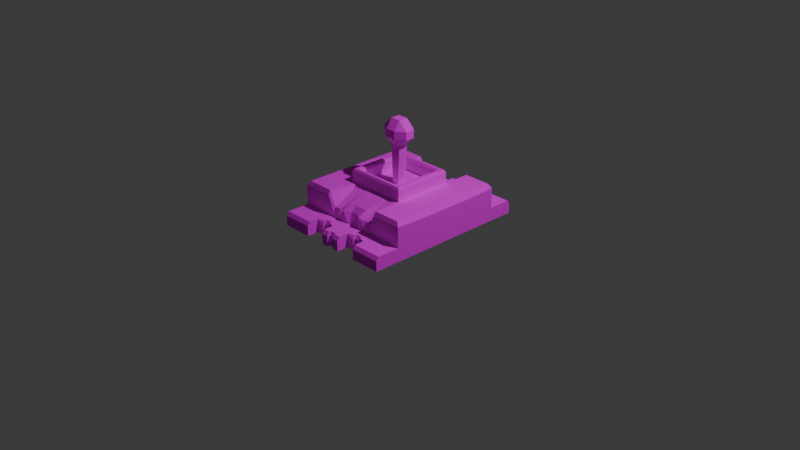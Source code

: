 # Source: Target.blend  (saved by Blender 5.0.119; exported with 4.5.12 LTS)
import bpy
from mathutils import Matrix  # noqa: F401  (used for matrix-valued properties, if any)

bpy.ops.wm.read_factory_settings(use_empty=True)
scene = bpy.context.scene
scene.name = 'Scene'

# ---- collections
col_collection = bpy.data.collections.new('Collection'); scene.collection.children.link(col_collection)

# ---- images (referenced by path relative to the original .blend; pixels are not part of the script)
import os
ASSET_DIR = os.environ.get("B2B_ASSET_DIR", "")  # directory of the original .blend (textures are referenced by path, not embedded)
HERE = os.path.dirname(os.path.abspath(__file__))  # packed textures are extracted next to this script under _unpacked/

def load_image(name, relpath, width, height, colorspace="sRGB"):
    """Load a texture the original file referenced (path relative to the .blend, or extracted next to this script)."""
    p = next((c for c in (os.path.join(HERE, relpath), os.path.join(ASSET_DIR, relpath)) if relpath and os.path.exists(c)), "")
    if p:
        img = bpy.data.images.load(p, check_existing=True)
        img.name = name
    else:  # same state as the original file: an image datablock whose file is absent (Cycles renders it pink)
        img = bpy.data.images.new(name, width, height)
        img.source = "FILE"
        img.filepath = "//" + (relpath or name)
    img.colorspace_settings.name = colorspace
    return img
img_untitled_001 = load_image('Untitled.001', 'Texture2.png', 1024, 1024, 'sRGB')

# ---- materials (node trees are filled in below, after node groups)
mat_material = bpy.data.materials.new('Material')
mat_material.alpha_threshold = 0.0
mat_material.use_backface_culling_lightprobe_volume = False
mat_material.roughness = 0.5
mat_material.line_color = (0.0, 0.0, 0.0, 1.0)

# ---- material node trees
mat_material.use_nodes = True; mat_material.node_tree.nodes.clear()
_N = mat_material.node_tree.nodes; _L = mat_material.node_tree.links
n0 = _N.new('ShaderNodeOutputMaterial'); n0.name = 'Material Output'; n0.location = (200, 100)
n1 = _N.new('ShaderNodeBsdfPrincipled'); n1.name = 'Principled BSDF'; n1.location = (-200, 100)
n1.inputs[2].default_value = 1.0
n2 = _N.new('ShaderNodeTexImage'); n2.name = 'Image Texture'; n2.location = (-490, 75)
n2.image = img_untitled_001
_L.new(n1.outputs[0], n0.inputs[0])
_L.new(n2.outputs[0], n1.inputs[0])
n0.is_active_output = True

# ---- world
world_world = bpy.data.worlds.new('World'); scene.world = world_world
world_world.use_nodes = True; world_world.node_tree.nodes.clear()
_N = world_world.node_tree.nodes; _L = world_world.node_tree.links
n0 = _N.new('ShaderNodeOutputWorld'); n0.name = 'World Output'; n0.location = (200, 100)
n1 = _N.new('ShaderNodeBackground'); n1.name = 'Background'; n1.location = (-200, 100)
n1.inputs[0].default_value = (0.05088, 0.05088, 0.05088, 1.0)
_L.new(n1.outputs[0], n0.inputs[0])
n0.is_active_output = True
world_world.color = (0.05088, 0.05088, 0.05088)
world_world.sun_shadow_jitter_overblur = 0.0

# ---- cameras
cam_camera = bpy.data.cameras.new('Camera')
cam_camera.clip_end = 100.0
cam_camera.ortho_scale = 7.314

# ---- lights
light_light = bpy.data.lights.new('Light', 'POINT')
light_light.energy = 1000.0
light_light.shadow_soft_size = 0.1

# ---- meshes
me_cube = bpy.data.meshes.new('Cube')
me_cube.from_pydata([(0.6653, -0.6418, -1.0), (-0.05556, -0.1191, -0.003264), (-0.6653, -0.6418, -1.0), (-0.6653, -0.6418, -0.8533), (0.6653, -0.6418, -0.8533), (0.6653, -0.759, -0.8533), (0.6653, -0.759, -1.0), (-0.6653, -0.759, -1.0), (-0.6653, -0.759, -0.8533), (0.05556, -0.1191, -0.003264), (-0.3326, -0.6418, -1.0), (0.3326, -0.6418, -1.0), (0.3326, -0.6418, -0.8533), (-0.3326, -0.6418, -0.8533), (-0.3326, -0.759, -1.0), (0.3326, -0.759, -1.0), (0.3326, -0.759, -0.8533), (-0.3326, -0.759, -0.8533), (-0.1109, -0.6418, -1.0), (0.1109, -0.6418, -1.0), (0.1109, -0.6418, -0.8533), (-0.1109, -0.6418, -0.8533), (-0.1109, -0.759, -1.0), (0.1109, -0.759, -1.0), (0.1109, -0.759, -0.8533), (-0.1109, -0.759, -0.8533), (-0.03696, -0.6418, -1.0), (0.03696, -0.6418, -1.0), (0.03696, -0.6418, -0.8533), (-0.03696, -0.6418, -0.8533), (-0.03696, -0.759, -1.0), (0.03696, -0.759, -1.0), (0.03696, -0.759, -0.8533), (-0.03696, -0.759, -0.8533), (0.05556, 0.0, -0.003264), (-0.1848, -0.6418, -0.8533), (-0.2587, -0.6418, -0.8533), (-0.1848, -0.7333, -0.8533), (-0.2587, -0.7333, -0.8533), (-0.2587, -0.6418, -1.0), (-0.1848, -0.6418, -1.0), (-0.2587, -0.759, -1.0), (-0.1848, -0.759, -1.0), (0.1848, -0.6418, -1.0), (0.2587, -0.6418, -1.0), (0.1848, -0.759, -1.0), (0.2587, -0.759, -1.0), (-0.05556, 0.0, -0.003264), (0.2587, -0.6418, -0.8533), (0.1848, -0.6418, -0.8533), (0.2587, -0.7333, -0.8533), (0.1848, -0.7333, -0.8533), (0.2587, -0.784, -1.0), (0.3326, -0.784, -1.0), (-0.2587, -0.759, -0.8533), (-0.3326, -0.784, -0.8533), (0.3326, -0.784, -0.8533), (-0.3326, -0.784, -1.0), (-0.1848, -0.784, -1.0), (-0.1109, -0.784, -1.0), (0.1848, -0.759, -0.8533), (0.1109, -0.784, -0.8533), (0.1109, -0.784, -1.0), (-0.1109, -0.784, -0.8533), (-0.1848, -0.759, -0.8533), (-0.2587, -0.784, -1.0), (0.1848, -0.784, -1.0), (0.2587, -0.759, -0.8533), (0.6653, -0.784, -0.8533), (0.6653, -0.784, -1.0), (-0.6653, -0.784, -1.0), (-0.6653, -0.784, -0.8533), (0.03696, -0.784, -1.0), (-0.03696, -0.784, -0.8533), (-0.03696, -0.784, -1.0), (0.03696, -0.784, -0.8533), (0.6653, -0.8866, -0.8533), (0.6653, -0.8866, -1.0), (0.3326, -0.8866, -1.0), (-0.6653, -0.8866, -1.0), (-0.6653, -0.8866, -0.8533), (-0.3326, -0.8866, -0.8533), (-0.3326, -0.8866, -1.0), (0.3326, -0.8866, -0.8533), (0.03696, -0.8866, -1.0), (0.1109, -0.8866, -1.0), (-0.03696, -0.8652, -0.8533), (-0.1109, -0.8866, -0.8533), (0.1109, -0.8866, -0.8533), (-0.1109, -0.8866, -1.0), (-0.03696, -0.8866, -1.0), (0.03696, -0.8652, -0.8533), (0.6653, -0.9148, -1.0), (0.3326, -0.9148, -1.0), (-0.6653, -0.9148, -1.0), (-0.3326, -0.9148, -1.0), (0.03696, -0.9148, -1.0), (0.1109, -0.9148, -1.0), (-0.03696, -0.8866, -0.8533), (0.6653, 0.0, -0.8942), (-0.6653, 0.0, -0.8942), (-0.1109, -0.9148, -1.0), (-0.03696, -0.9148, -1.0), (0.03696, -0.8866, -0.8533), (0.6653, -0.6418, -0.891), (-0.6653, -0.6418, -0.891), (0.6653, -0.759, -0.891), (-0.6653, -0.759, -0.891), (-0.1848, -0.759, -0.891), (-0.2587, -0.759, -0.891), (0.2587, -0.759, -0.891), (0.1848, -0.759, -0.891), (0.2587, 0.0, -1.0), (0.1848, 0.0, -1.0), (0.1848, 0.0, -0.5937), (0.2587, 0.0, -0.5937), (-0.2587, 0.0, -0.5937), (-0.1848, 0.0, -0.5937), (-0.1848, 0.0, -1.0), (-0.2587, 0.0, -1.0), (-0.05556, 0.0, -0.5937), (0.05556, 0.0, -0.5937), (0.03696, 0.0, -1.0), (-0.03696, 0.0, -1.0), (0.3326, -0.784, -0.891), (-0.3326, -0.784, -0.891), (0.1109, -0.784, -0.891), (-0.1109, -0.784, -0.891), (-0.1848, -0.784, -0.891), (-0.2587, -0.784, -0.891), (0.2587, -0.784, -0.891), (0.1848, -0.784, -0.891), (0.6653, -0.784, -0.891), (-0.6653, -0.784, -0.891), (0.1109, 0.0, -1.0), (-0.1109, 0.0, -1.0), (-0.1109, 0.0, -0.5937), (0.1109, 0.0, -0.5937), (-0.3326, 0.0, -0.5937), (0.3326, 0.0, -0.5937), (0.3326, 0.0, -1.0), (-0.3326, 0.0, -1.0), (0.6653, -0.8866, -0.891), (-0.6653, -0.8866, -0.891), (0.3326, -0.8866, -0.891), (-0.3326, -0.8866, -0.891), (0.1109, -0.8866, -0.891), (-0.1109, -0.8866, -0.891), (0.03696, -0.8866, -0.891), (-0.03696, -0.8866, -0.891), (0.6653, -0.9148, -0.891), (-0.6653, -0.9148, -0.891), (0.3326, -0.9148, -0.891), (-0.3326, -0.9148, -0.891), (0.1109, -0.9148, -0.891), (-0.1109, -0.9148, -0.891), (0.03696, -0.9148, -0.891), (-0.03696, -0.9148, -0.891), (-0.6653, 0.0, -0.8565), (0.6653, 0.0, -0.8565), (-0.1109, -0.8652, -0.8533), (0.1109, -0.8652, -0.8533), (0.1109, -0.8652, -1.0), (-0.1109, -0.8652, -1.0), (-0.03696, -0.8652, -1.0), (0.03696, -0.8652, -1.0), (-0.1109, -0.8652, -0.891), (0.1109, -0.8652, -0.891), (-0.6653, -0.7333, -0.8533), (0.6653, -0.7333, -0.8533), (0.6653, -0.7333, -1.0), (-0.6653, -0.7333, -1.0), (-0.3326, -0.7333, -1.0), (0.3326, -0.7333, -1.0), (0.3326, -0.7333, -0.8533), (-0.3326, -0.7333, -0.8533), (0.1109, -0.7333, -0.8533), (-0.1109, -0.7333, -0.8533), (-0.1109, -0.7333, -1.0), (0.1109, -0.7333, -1.0), (-0.03696, -0.7333, -1.0), (0.03696, -0.7333, -1.0), (0.03696, -0.7333, -0.8533), (-0.03696, -0.7333, -0.8533), (-0.2587, -0.7333, -1.0), (-0.1848, -0.7333, -1.0), (0.6653, 0.0, -1.0), (-0.6653, 0.0, -1.0), (0.1848, -0.7333, -1.0), (0.2587, -0.7333, -1.0), (-0.6653, -0.7333, -0.891), (0.6653, -0.7333, -0.891), (-0.6653, -0.3232, -1.0), (0.6653, -0.3232, -0.8551), (-0.3326, -0.3232, -1.0), (0.3326, -0.3232, -1.0), (0.3326, -0.3232, -0.5937), (-0.3326, -0.3232, -0.5937), (0.1109, -0.3232, -0.5937), (-0.1109, -0.3232, -0.5937), (-0.1109, -0.3232, -1.0), (0.1109, -0.3232, -1.0), (-0.03696, -0.3232, -1.0), (0.03696, -0.3232, -1.0), (0.03696, -0.3232, -0.5937), (-0.03696, -0.3232, -0.5937), (-0.2587, -0.3232, -1.0), (-0.1848, -0.3232, -1.0), (-0.1848, -0.3232, -0.5937), (-0.2587, -0.3232, -0.5937), (0.2587, -0.3232, -0.5937), (0.1848, -0.3232, -0.5937), (0.1848, -0.3232, -1.0), (0.2587, -0.3232, -1.0), (-0.6653, -0.3232, -0.8928), (0.6653, -0.3232, -0.8928), (-0.6653, -0.3232, -0.8551), (0.6653, -0.3232, -1.0), (-0.6653, -0.2664, -0.8931), (-0.6653, -0.2664, -0.8554), (0.6653, -0.2664, -1.0), (-0.6653, -0.2664, -1.0), (0.6653, -0.2664, -0.8554), (-0.3326, -0.2664, -1.0), (0.3326, -0.2664, -1.0), (0.3326, -0.2664, -0.5937), (-0.3326, -0.2664, -0.5937), (0.1109, -0.2664, -0.5937), (-0.1109, -0.2664, -0.5937), (-0.1109, -0.2664, -1.0), (0.1109, -0.2664, -1.0), (-0.03696, -0.2664, -1.0), (0.03696, -0.2664, -1.0), (0.03696, -0.2664, -0.5937), (-0.03696, -0.2664, -0.5937), (-0.2587, -0.2664, -1.0), (-0.1848, -0.2664, -1.0), (-0.1848, -0.2664, -0.5937), (-0.2587, -0.2664, -0.5937), (0.2587, -0.2664, -0.5937), (0.1848, -0.2664, -0.5937), (0.1848, -0.2664, -1.0), (0.2587, -0.2664, -1.0), (0.6653, -0.2664, -0.8931), (0.6653, -0.6418, -0.6387), (-0.6653, -0.6418, -0.6387), (0.3326, -0.6185, -0.5937), (0.3326, -0.6418, -0.6389), (-0.3326, -0.6418, -0.6389), (-0.3326, -0.6185, -0.5937), (0.1109, -0.5437, -0.6851), (0.1109, -0.6418, -0.7367), (-0.1109, -0.5437, -0.6851), (-0.1109, -0.6418, -0.7367), (0.03696, -0.5437, -0.6851), (0.03696, -0.591, -0.7364), (-0.03696, -0.591, -0.7364), (-0.03696, -0.5437, -0.6851), (-0.1848, -0.6189, -0.7506), (-0.1848, -0.6418, -0.8075), (-0.2587, -0.6418, -0.8078), (-0.2587, -0.6189, -0.7506), (0.2587, -0.6189, -0.7506), (0.2587, -0.6418, -0.8078), (0.1848, -0.6418, -0.8075), (0.1848, -0.6189, -0.7506), (-0.05556, 0.0, -0.08764), (0.05556, 0.0, -0.08764), (0.05556, -0.1191, -0.08764), (-0.05556, -0.1191, -0.08764), (-0.05556, -0.04996, -0.1785), (0.05556, -0.04996, -0.1785), (0.05556, 0.0, -0.1785), (-0.05556, 0.0, -0.1785), (-0.6653, -0.04996, -0.894), (-0.6653, -0.04996, -0.8564), (0.6653, -0.04996, -1.0), (-0.6653, -0.04996, -1.0), (0.6653, -0.04996, -0.8564), (-0.3326, -0.04996, -1.0), (0.3326, -0.04996, -1.0), (0.3326, -0.04996, -0.5937), (-0.3326, -0.04996, -0.5937), (0.1109, -0.04996, -0.5937), (-0.1109, -0.04996, -0.5937), (-0.1109, -0.04996, -1.0), (0.1109, -0.04996, -1.0), (-0.03696, -0.04996, -1.0), (0.03696, -0.04996, -1.0), (0.03696, -0.04996, -0.5937), (-0.03696, -0.04996, -0.5937), (-0.2587, -0.04996, -1.0), (-0.1848, -0.04996, -1.0), (-0.1848, -0.04996, -0.5937), (-0.2587, -0.04996, -0.5937), (0.2587, -0.04996, -0.5937), (0.1848, -0.04996, -0.5937), (0.1848, -0.04996, -1.0), (0.2587, -0.04996, -1.0), (0.6653, -0.04996, -0.894), (-0.1109, -0.3089, -0.4508), (-0.1109, -0.3232, -0.4758), (0.1109, -0.3232, -0.4758), (0.1109, -0.3089, -0.4508), (-0.316, -0.3089, -0.4508), (-0.3326, -0.3232, -0.4758), (-0.3326, -0.2664, -0.4758), (-0.316, -0.2664, -0.4508), (0.3326, -0.3232, -0.4758), (0.316, -0.3089, -0.4508), (0.316, -0.2664, -0.4508), (0.3326, -0.2664, -0.4758), (0.316, 0.0, -0.4508), (0.3326, 0.0, -0.4758), (-0.3326, 0.0, -0.4758), (-0.316, 0.0, -0.4508), (0.03696, -0.3089, -0.4508), (0.03696, -0.3232, -0.4758), (-0.03696, -0.3232, -0.4758), (-0.03696, -0.3089, -0.4508), (-0.1848, -0.3232, -0.4758), (-0.1848, -0.3089, -0.4508), (-0.2587, -0.3232, -0.4758), (-0.2587, -0.3089, -0.4508), (0.2587, -0.3089, -0.4508), (0.2587, -0.3232, -0.4758), (0.1848, -0.3232, -0.4758), (0.1848, -0.3089, -0.4508), (-0.316, -0.04996, -0.4508), (-0.3326, -0.04996, -0.4758), (0.3326, -0.04996, -0.4758), (0.316, -0.04996, -0.4508), (-0.1109, -0.2807, -0.4508), (-0.1109, -0.2664, -0.4758), (0.1109, -0.2807, -0.4508), (0.1109, -0.2664, -0.4758), (0.2587, 0.0, -0.4758), (0.2754, 0.0, -0.4508), (-0.2754, 0.0, -0.4508), (-0.2587, 0.0, -0.4758), (0.03696, -0.2664, -0.4758), (0.03696, -0.2807, -0.4508), (-0.03696, -0.2807, -0.4508), (-0.03696, -0.2664, -0.4758), (-0.1848, -0.2807, -0.4508), (-0.1848, -0.2664, -0.4758), (-0.2587, -0.2664, -0.4758), (-0.2754, -0.2807, -0.4508), (0.2754, -0.2807, -0.4508), (0.2587, -0.2664, -0.4758), (0.1848, -0.2664, -0.4758), (0.1848, -0.2807, -0.4508), (0.2754, -0.04996, -0.4508), (0.2587, -0.04996, -0.4758), (-0.2587, -0.04996, -0.4758), (-0.2754, -0.04996, -0.4508), (0.05556, 0.0, 0.09225), (0.05556, -0.04996, 0.09225), (-0.05556, 0.0, 0.09225), (-0.05556, -0.04996, 0.09225), (0.1542, 0.0, -0.003264), (0.1542, -0.04996, -0.003264), (0.1542, 0.0, -0.08764), (0.1542, -0.04996, -0.08764), (-0.1542, 0.0, -0.08764), (-0.1542, -0.04996, -0.003264), (-0.1542, -0.04996, -0.08764), (-0.1542, 0.0, -0.003264), (-0.6653, 0.0, -0.6478), (-0.6293, 0.0, -0.5937), (0.6293, 0.0, -0.5937), (0.6653, 0.0, -0.6478), (0.6293, -0.3232, -0.5937), (0.6653, -0.3232, -0.6478), (-0.6653, -0.3232, -0.6478), (-0.6293, -0.3232, -0.5937), (-0.6293, -0.2664, -0.5937), (-0.6653, -0.2664, -0.6478), (0.6653, -0.2664, -0.6478), (0.6293, -0.2664, -0.5937), (0.6293, -0.6185, -0.5937), (-0.6293, -0.6185, -0.5937), (-0.6653, -0.04996, -0.6478), (-0.6293, -0.04996, -0.5937), (0.6653, -0.04996, -0.6478), (0.6293, -0.04996, -0.5937), (0.6653, 0.6418, -1.0), (-0.05556, 0.1191, -0.003264), (-0.6653, 0.6418, -1.0), (-0.6653, 0.6418, -0.8533), (0.6653, 0.6418, -0.8533), (0.6653, 0.759, -0.8533), (0.6653, 0.759, -1.0), (-0.6653, 0.759, -1.0), (-0.6653, 0.759, -0.8533), (0.05556, 0.1191, -0.003264), (-0.3326, 0.6418, -1.0), (0.3326, 0.6418, -1.0), (0.3326, 0.6418, -0.8533), (-0.3326, 0.6418, -0.8533), (-0.3326, 0.759, -1.0), (0.3326, 0.759, -1.0), (0.3326, 0.759, -0.8533), (-0.3326, 0.759, -0.8533), (-0.1109, 0.6418, -1.0), (0.1109, 0.6418, -1.0), (0.1109, 0.6418, -0.8533), (-0.1109, 0.6418, -0.8533), (-0.1109, 0.759, -1.0), (0.1109, 0.759, -1.0), (0.1109, 0.759, -0.8533), (-0.1109, 0.759, -0.8533), (-0.03696, 0.6418, -1.0), (0.03696, 0.6418, -1.0), (0.03696, 0.6418, -0.8533), (-0.03696, 0.6418, -0.8533), (-0.03696, 0.759, -1.0), (0.03696, 0.759, -1.0), (0.03696, 0.759, -0.8533), (-0.03696, 0.759, -0.8533), (-0.1848, 0.6418, -0.8533), (-0.2587, 0.6418, -0.8533), (-0.1848, 0.7333, -0.8533), (-0.2587, 0.7333, -0.8533), (-0.2587, 0.6418, -1.0), (-0.1848, 0.6418, -1.0), (-0.2587, 0.759, -1.0), (-0.1848, 0.759, -1.0), (0.1848, 0.6418, -1.0), (0.2587, 0.6418, -1.0), (0.1848, 0.759, -1.0), (0.2587, 0.759, -1.0), (0.2587, 0.6418, -0.8533), (0.1848, 0.6418, -0.8533), (0.2587, 0.7333, -0.8533), (0.1848, 0.7333, -0.8533), (0.2587, 0.784, -1.0), (0.3326, 0.784, -1.0), (-0.2587, 0.759, -0.8533), (-0.3326, 0.784, -0.8533), (0.3326, 0.784, -0.8533), (-0.3326, 0.784, -1.0), (-0.1848, 0.784, -1.0), (-0.1109, 0.784, -1.0), (0.1848, 0.759, -0.8533), (0.1109, 0.784, -0.8533), (0.1109, 0.784, -1.0), (-0.1109, 0.784, -0.8533), (-0.1848, 0.759, -0.8533), (-0.2587, 0.784, -1.0), (0.1848, 0.784, -1.0), (0.2587, 0.759, -0.8533), (0.6653, 0.784, -0.8533), (0.6653, 0.784, -1.0), (-0.6653, 0.784, -1.0), (-0.6653, 0.784, -0.8533), (0.03696, 0.784, -1.0), (-0.03696, 0.784, -0.8533), (-0.03696, 0.784, -1.0), (0.03696, 0.784, -0.8533), (0.6653, 0.8866, -0.8533), (0.6653, 0.8866, -1.0), (0.3326, 0.8866, -1.0), (-0.6653, 0.8866, -1.0), (-0.6653, 0.8866, -0.8533), (-0.3326, 0.8866, -0.8533), (-0.3326, 0.8866, -1.0), (0.3326, 0.8866, -0.8533), (0.03696, 0.8866, -1.0), (0.1109, 0.8866, -1.0), (-0.03696, 0.8652, -0.8533), (-0.1109, 0.8866, -0.8533), (0.1109, 0.8866, -0.8533), (-0.1109, 0.8866, -1.0), (-0.03696, 0.8866, -1.0), (0.03696, 0.8652, -0.8533), (0.6653, 0.9148, -1.0), (0.3326, 0.9148, -1.0), (-0.6653, 0.9148, -1.0), (-0.3326, 0.9148, -1.0), (0.03696, 0.9148, -1.0), (0.1109, 0.9148, -1.0), (-0.03696, 0.8866, -0.8533), (-0.1109, 0.9148, -1.0), (-0.03696, 0.9148, -1.0), (0.03696, 0.8866, -0.8533), (0.6653, 0.6418, -0.891), (-0.6653, 0.6418, -0.891), (0.6653, 0.759, -0.891), (-0.6653, 0.759, -0.891), (-0.1848, 0.759, -0.891), (-0.2587, 0.759, -0.891), (0.2587, 0.759, -0.891), (0.1848, 0.759, -0.891), (0.3326, 0.784, -0.891), (-0.3326, 0.784, -0.891), (0.1109, 0.784, -0.891), (-0.1109, 0.784, -0.891), (-0.1848, 0.784, -0.891), (-0.2587, 0.784, -0.891), (0.2587, 0.784, -0.891), (0.1848, 0.784, -0.891), (0.6653, 0.784, -0.891), (-0.6653, 0.784, -0.891), (0.6653, 0.8866, -0.891), (-0.6653, 0.8866, -0.891), (0.3326, 0.8866, -0.891), (-0.3326, 0.8866, -0.891), (0.1109, 0.8866, -0.891), (-0.1109, 0.8866, -0.891), (0.03696, 0.8866, -0.891), (-0.03696, 0.8866, -0.891), (0.6653, 0.9148, -0.891), (-0.6653, 0.9148, -0.891), (0.3326, 0.9148, -0.891), (-0.3326, 0.9148, -0.891), (0.1109, 0.9148, -0.891), (-0.1109, 0.9148, -0.891), (0.03696, 0.9148, -0.891), (-0.03696, 0.9148, -0.891), (-0.1109, 0.8652, -0.8533), (0.1109, 0.8652, -0.8533), (0.1109, 0.8652, -1.0), (-0.1109, 0.8652, -1.0), (-0.03696, 0.8652, -1.0), (0.03696, 0.8652, -1.0), (-0.1109, 0.8652, -0.891), (0.1109, 0.8652, -0.891), (-0.6653, 0.7333, -0.8533), (0.6653, 0.7333, -0.8533), (0.6653, 0.7333, -1.0), (-0.6653, 0.7333, -1.0), (-0.3326, 0.7333, -1.0), (0.3326, 0.7333, -1.0), (0.3326, 0.7333, -0.8533), (-0.3326, 0.7333, -0.8533), (0.1109, 0.7333, -0.8533), (-0.1109, 0.7333, -0.8533), (-0.1109, 0.7333, -1.0), (0.1109, 0.7333, -1.0), (-0.03696, 0.7333, -1.0), (0.03696, 0.7333, -1.0), (0.03696, 0.7333, -0.8533), (-0.03696, 0.7333, -0.8533), (-0.2587, 0.7333, -1.0), (-0.1848, 0.7333, -1.0), (0.1848, 0.7333, -1.0), (0.2587, 0.7333, -1.0), (-0.6653, 0.7333, -0.891), (0.6653, 0.7333, -0.891), (-0.6653, 0.3232, -1.0), (0.6653, 0.3232, -0.8551), (-0.3326, 0.3232, -1.0), (0.3326, 0.3232, -1.0), (0.3326, 0.3232, -0.5937), (-0.3326, 0.3232, -0.5937), (0.1109, 0.3232, -0.5937), (-0.1109, 0.3232, -0.5937), (-0.1109, 0.3232, -1.0), (0.1109, 0.3232, -1.0), (-0.03696, 0.3232, -1.0), (0.03696, 0.3232, -1.0), (0.03696, 0.3232, -0.5937), (-0.03696, 0.3232, -0.5937), (-0.2587, 0.3232, -1.0), (-0.1848, 0.3232, -1.0), (-0.1848, 0.3232, -0.5937), (-0.2587, 0.3232, -0.5937), (0.2587, 0.3232, -0.5937), (0.1848, 0.3232, -0.5937), (0.1848, 0.3232, -1.0), (0.2587, 0.3232, -1.0), (-0.6653, 0.3232, -0.8928), (0.6653, 0.3232, -0.8928), (-0.6653, 0.3232, -0.8551), (0.6653, 0.3232, -1.0), (-0.6653, 0.2664, -0.8931), (-0.6653, 0.2664, -0.8554), (0.6653, 0.2664, -1.0), (-0.6653, 0.2664, -1.0), (0.6653, 0.2664, -0.8554), (-0.3326, 0.2664, -1.0), (0.3326, 0.2664, -1.0), (0.3326, 0.2664, -0.5937), (-0.3326, 0.2664, -0.5937), (0.1109, 0.2664, -0.5937), (-0.1109, 0.2664, -0.5937), (-0.1109, 0.2664, -1.0), (0.1109, 0.2664, -1.0), (-0.03696, 0.2664, -1.0), (0.03696, 0.2664, -1.0), (0.03696, 0.2664, -0.5937), (-0.03696, 0.2664, -0.5937), (-0.2587, 0.2664, -1.0), (-0.1848, 0.2664, -1.0), (-0.1848, 0.2664, -0.5937), (-0.2587, 0.2664, -0.5937), (0.2587, 0.2664, -0.5937), (0.1848, 0.2664, -0.5937), (0.1848, 0.2664, -1.0), (0.2587, 0.2664, -1.0), (0.6653, 0.2664, -0.8931), (0.6653, 0.6418, -0.6387), (-0.6653, 0.6418, -0.6387), (0.3326, 0.6185, -0.5937), (0.3326, 0.6418, -0.6389), (-0.3326, 0.6418, -0.6389), (-0.3326, 0.6185, -0.5937), (0.1109, 0.5437, -0.6851), (0.1109, 0.6418, -0.7367), (-0.1109, 0.5437, -0.6851), (-0.1109, 0.6418, -0.7367), (0.03696, 0.5437, -0.6851), (0.03696, 0.591, -0.7364), (-0.03696, 0.591, -0.7364), (-0.03696, 0.5437, -0.6851), (-0.1848, 0.6189, -0.7506), (-0.1848, 0.6418, -0.8075), (-0.2587, 0.6418, -0.8078), (-0.2587, 0.6189, -0.7506), (0.2587, 0.6189, -0.7506), (0.2587, 0.6418, -0.8078), (0.1848, 0.6418, -0.8075), (0.1848, 0.6189, -0.7506), (0.05556, 0.1191, -0.08764), (-0.05556, 0.1191, -0.08764), (-0.05556, 0.04996, -0.1785), (0.05556, 0.04996, -0.1785), (-0.6653, 0.04996, -0.894), (-0.6653, 0.04996, -0.8564), (0.6653, 0.04996, -1.0), (-0.6653, 0.04996, -1.0), (0.6653, 0.04996, -0.8564), (-0.3326, 0.04996, -1.0), (0.3326, 0.04996, -1.0), (0.3326, 0.04996, -0.5937), (-0.3326, 0.04996, -0.5937), (0.1109, 0.04996, -0.5937), (-0.1109, 0.04996, -0.5937), (-0.1109, 0.04996, -1.0), (0.1109, 0.04996, -1.0), (-0.03696, 0.04996, -1.0), (0.03696, 0.04996, -1.0), (0.03696, 0.04996, -0.5937), (-0.03696, 0.04996, -0.5937), (-0.2587, 0.04996, -1.0), (-0.1848, 0.04996, -1.0), (-0.1848, 0.04996, -0.5937), (-0.2587, 0.04996, -0.5937), (0.2587, 0.04996, -0.5937), (0.1848, 0.04996, -0.5937), (0.1848, 0.04996, -1.0), (0.2587, 0.04996, -1.0), (0.6653, 0.04996, -0.894), (-0.1109, 0.3089, -0.4508), (-0.1109, 0.3232, -0.4758), (0.1109, 0.3232, -0.4758), (0.1109, 0.3089, -0.4508), (-0.316, 0.3089, -0.4508), (-0.3326, 0.3232, -0.4758), (-0.3326, 0.2664, -0.4758), (-0.316, 0.2664, -0.4508), (0.3326, 0.3232, -0.4758), (0.316, 0.3089, -0.4508), (0.316, 0.2664, -0.4508), (0.3326, 0.2664, -0.4758), (0.03696, 0.3089, -0.4508), (0.03696, 0.3232, -0.4758), (-0.03696, 0.3232, -0.4758), (-0.03696, 0.3089, -0.4508), (-0.1848, 0.3232, -0.4758), (-0.1848, 0.3089, -0.4508), (-0.2587, 0.3232, -0.4758), (-0.2587, 0.3089, -0.4508), (0.2587, 0.3089, -0.4508), (0.2587, 0.3232, -0.4758), (0.1848, 0.3232, -0.4758), (0.1848, 0.3089, -0.4508), (-0.316, 0.04996, -0.4508), (-0.3326, 0.04996, -0.4758), (0.3326, 0.04996, -0.4758), (0.316, 0.04996, -0.4508), (-0.1109, 0.2807, -0.4508), (-0.1109, 0.2664, -0.4758), (0.1109, 0.2807, -0.4508), (0.1109, 0.2664, -0.4758), (0.03696, 0.2664, -0.4758), (0.03696, 0.2807, -0.4508), (-0.03696, 0.2807, -0.4508), (-0.03696, 0.2664, -0.4758), (-0.1848, 0.2807, -0.4508), (-0.1848, 0.2664, -0.4758), (-0.2587, 0.2664, -0.4758), (-0.2754, 0.2807, -0.4508), (0.2754, 0.2807, -0.4508), (0.2587, 0.2664, -0.4758), (0.1848, 0.2664, -0.4758), (0.1848, 0.2807, -0.4508), (0.2754, 0.04996, -0.4508), (0.2587, 0.04996, -0.4758), (-0.2587, 0.04996, -0.4758), (-0.2754, 0.04996, -0.4508), (0.05556, 0.04996, 0.09225), (-0.05556, 0.04996, 0.09225), (0.1542, 0.04996, -0.003264), (0.1542, 0.04996, -0.08764), (-0.1542, 0.04996, -0.003264), (-0.1542, 0.04996, -0.08764), (0.6293, 0.3232, -0.5937), (0.6653, 0.3232, -0.6478), (-0.6653, 0.3232, -0.6478), (-0.6293, 0.3232, -0.5937), (-0.6293, 0.2664, -0.5937), (-0.6653, 0.2664, -0.6478), (0.6653, 0.2664, -0.6478), (0.6293, 0.2664, -0.5937), (0.6293, 0.6185, -0.5937), (-0.6293, 0.6185, -0.5937), (-0.6653, 0.04996, -0.6478), (-0.6293, 0.04996, -0.5937), (0.6653, 0.04996, -0.6478), (0.6293, 0.04996, -0.5937)], [], [(195, 217, 0, 11), (215, 193, 4, 104), (175, 168, 8, 17), (173, 170, 6, 15), (191, 169, 5, 106), (190, 171, 7, 107), (171, 172, 14, 7), (189, 173, 15, 46), (169, 174, 16, 5), (38, 175, 17), (192, 194, 10, 2), (213, 195, 11, 44), (207, 200, 18, 40), (203, 201, 19, 27), (30, 31, 72, 74), (51, 176, 24), (183, 177, 25, 33), (185, 178, 22, 42), (181, 179, 23, 31), (178, 180, 30, 22), (180, 181, 31, 30), (176, 182, 32, 24), (182, 183, 33, 32), (200, 202, 26, 18), (202, 203, 27, 26), (290, 289, 271, 270), (172, 184, 41, 14), (184, 185, 42, 41), (194, 206, 39, 10), (206, 207, 40, 39), (22, 30, 74, 59), (108, 37, 38, 109), (177, 37, 25), (174, 50, 16), (110, 50, 51, 111), (34, 47, 358, 356), (1, 359, 365), (267, 266, 47, 34), (201, 212, 43, 19), (212, 213, 44, 43), (46, 15, 53, 52), (179, 188, 45, 23), (188, 189, 46, 45), (129, 54, 55, 125), (131, 60, 61, 126), (127, 63, 64, 128), (124, 56, 67, 130), (167, 161, 88, 146), (8, 71, 55, 17), (86, 160, 87), (133, 70, 79, 143), (106, 5, 68, 132), (38, 17, 55, 54), (24, 32, 75), (15, 6, 69, 53), (16, 50, 67, 56), (32, 33, 73, 75), (107, 7, 70, 133), (108, 42, 58, 128), (25, 37, 64, 63), (80, 81, 55, 71), (109, 38, 54, 129), (7, 14, 57, 70), (110, 46, 52, 130), (455, 439, 465, 464), (42, 22, 59, 58), (111, 51, 60, 131), (274, 275, 158, 100), (14, 41, 65, 57), (51, 24, 61, 60), (31, 23, 62, 72), (23, 45, 66, 62), (33, 25, 73), (143, 79, 94, 151), (78, 77, 92, 93), (84, 85, 97, 96), (88, 91, 103), (148, 91, 86, 149), (142, 76, 150), (70, 57, 82, 79), (166, 163, 89, 147), (125, 55, 81, 145), (124, 53, 78, 144), (163, 164, 90, 89), (460, 467, 440, 452), (164, 165, 84, 90), (132, 68, 76, 142), (161, 91, 88), (165, 162, 85, 84), (53, 69, 77, 78), (153, 81, 80, 151), (150, 76, 83, 152), (157, 98, 87, 155), (154, 88, 103, 156), (148, 84, 96, 156), (86, 87, 98), (149, 86, 98, 157), (146, 88, 154), (79, 82, 95, 94), (147, 89, 101, 155), (144, 78, 93, 152), (89, 90, 102, 101), (145, 81, 153), (82, 145, 153, 95), (83, 144, 152), (87, 147, 155), (85, 146, 154, 97), (90, 149, 157, 102), (91, 148, 156, 103), (97, 154, 156, 96), (102, 157, 155, 101), (92, 150, 152, 93), (95, 153, 151, 94), (69, 132, 142, 77), (57, 125, 145, 82), (124, 144, 83, 56), (160, 166, 147, 87), (77, 142, 150, 92), (84, 148, 149, 90), (80, 143, 151), (45, 111, 131, 66), (50, 110, 130, 67), (41, 109, 129, 65), (37, 108, 128, 64), (8, 107, 133, 71), (6, 106, 132, 69), (71, 133, 143, 80), (162, 167, 146, 85), (53, 124, 130, 52), (59, 127, 128, 58), (66, 131, 126, 62), (65, 129, 125, 57), (46, 110, 111, 45), (42, 108, 109, 41), (277, 274, 100, 187), (168, 190, 107, 8), (170, 191, 106, 6), (217, 215, 104, 0), (62, 126, 167, 162), (25, 127, 166, 160), (72, 62, 162, 165), (24, 75, 91, 161), (74, 72, 165, 164), (59, 74, 164, 163), (127, 59, 163, 166), (75, 73, 86, 91), (73, 25, 160, 86), (126, 24, 161, 167), (0, 104, 191, 170), (3, 105, 190, 168), (43, 44, 189, 188), (19, 43, 188, 179), (48, 49, 51, 50), (12, 48, 50, 174), (35, 36, 38, 37), (21, 35, 37, 177), (39, 40, 185, 184), (10, 39, 184, 172), (28, 29, 183, 182), (20, 28, 182, 176), (26, 27, 181, 180), (18, 26, 180, 178), (27, 19, 179, 181), (40, 18, 178, 185), (29, 21, 177, 183), (49, 20, 176, 51), (36, 13, 175, 38), (4, 12, 174, 169), (44, 11, 173, 189), (2, 10, 172, 171), (105, 2, 171, 190), (104, 4, 169, 191), (11, 0, 170, 173), (13, 3, 168, 175), (220, 243, 215, 217), (2, 105, 214, 192), (105, 3, 216, 214), (241, 242, 213, 212), (230, 241, 212, 201), (268, 271, 363), (235, 236, 207, 206), (223, 235, 206, 194), (231, 232, 203, 202), (229, 231, 202, 200), (232, 230, 201, 203), (236, 229, 200, 207), (270, 271, 268, 269), (242, 224, 195, 213), (221, 223, 194, 192), (243, 222, 193, 215), (224, 220, 217, 195), (280, 276, 220, 224), (299, 278, 222, 243), (277, 279, 223, 221), (298, 280, 224, 242), (296, 283, 227, 240), (290, 284, 228, 234), (292, 285, 229, 236), (288, 286, 230, 232), (285, 287, 231, 229), (287, 288, 232, 231), (283, 289, 233, 227), (289, 290, 234, 233), (279, 291, 235, 223), (291, 292, 236, 235), (284, 293, 237, 228), (293, 294, 238, 237), (295, 296, 240, 239), (286, 297, 241, 230), (297, 298, 242, 241), (276, 299, 243, 220), (192, 214, 218, 221), (214, 216, 219, 218), (261, 249, 248, 260), (265, 250, 251, 264), (257, 252, 253, 256), (250, 254, 255, 251), (254, 257, 256, 255), (252, 258, 259, 253), (258, 261, 260, 259), (246, 262, 263, 247), (262, 265, 264, 263), (4, 244, 247, 12), (13, 248, 245, 3), (196, 210, 262, 246), (12, 247, 263, 48), (209, 197, 249, 261), (36, 260, 248, 13), (49, 264, 251, 20), (20, 251, 255, 28), (211, 198, 250, 265), (198, 204, 254, 250), (29, 256, 253, 21), (21, 253, 259, 35), (205, 199, 252, 257), (199, 208, 258, 252), (28, 255, 256, 29), (204, 205, 257, 254), (35, 259, 260, 36), (208, 209, 261, 258), (48, 263, 264, 49), (210, 211, 265, 262), (186, 99, 299, 276), (113, 112, 298, 297), (134, 113, 297, 286), (115, 114, 296, 295), (117, 116, 294, 293), (136, 117, 293, 284), (119, 118, 292, 291), (141, 119, 291, 279), (289, 121, 272, 271), (137, 121, 289, 283), (123, 122, 288, 287), (135, 123, 287, 285), (122, 134, 286, 288), (118, 135, 285, 292), (120, 136, 284, 290), (114, 137, 283, 296), (112, 140, 280, 298), (187, 141, 279, 277), (99, 159, 278, 299), (140, 186, 276, 280), (269, 268, 9, 1), (221, 218, 274, 277), (218, 219, 275, 274), (329, 306, 307, 328), (301, 318, 319, 300), (331, 310, 311, 330), (317, 302, 303, 316), (305, 322, 323, 304), (318, 317, 316, 319), (302, 326, 327, 303), (322, 320, 321, 323), (325, 308, 309, 324), (326, 325, 324, 327), (320, 301, 300, 321), (306, 305, 304, 307), (310, 309, 308, 311), (314, 329, 328, 315), (312, 331, 330, 313), (121, 120, 273, 272), (208, 199, 301, 320), (199, 205, 318, 301), (204, 198, 302, 317), (198, 211, 326, 302), (272, 273, 266, 267), (226, 197, 305, 306), (197, 209, 322, 305), (267, 34, 360, 362), (282, 226, 306, 329), (210, 196, 308, 325), (358, 47, 367), (196, 225, 311, 308), (225, 281, 330, 311), (120, 290, 270, 273), (281, 139, 313, 330), (138, 282, 329, 314), (205, 204, 317, 318), (209, 208, 320, 322), (1, 9, 357, 359), (211, 210, 325, 326), (356, 358, 359, 357), (347, 344, 345, 346), (344, 332, 333, 345), (351, 348, 349, 350), (341, 334, 335, 340), (353, 349, 348, 352), (332, 342, 343, 333), (355, 347, 346, 354), (334, 351, 350, 335), (342, 341, 340, 343), (336, 353, 352, 337), (338, 355, 354, 339), (332, 344, 321, 300), (234, 228, 333, 343), (228, 237, 345, 333), (342, 332, 300, 319), (334, 341, 316, 303), (240, 227, 335, 350), (227, 233, 340, 335), (351, 334, 303, 327), (115, 295, 353, 336), (312, 337, 352, 331), (294, 116, 339, 354), (338, 315, 328, 355), (341, 342, 319, 316), (233, 234, 343, 340), (344, 347, 323, 321), (237, 238, 346, 345), (347, 307, 304, 323), (355, 328, 307, 347), (238, 294, 354, 346), (348, 351, 327, 324), (295, 239, 349, 353), (239, 240, 350, 349), (331, 352, 348, 310), (310, 348, 324, 309), (361, 360, 356, 357), (363, 362, 360, 361), (364, 366, 365, 367), (367, 365, 359, 358), (273, 270, 366, 364), (271, 272, 362, 363), (9, 268, 363, 361), (266, 273, 364), (270, 269, 366), (272, 267, 362), (269, 1, 365, 366), (47, 266, 364, 367), (357, 9, 361), (34, 356, 360), (383, 369, 368, 382), (379, 372, 373, 378), (375, 376, 377, 374), (385, 379, 378, 384), (244, 373, 372, 380), (381, 375, 374, 245), (376, 383, 382, 377), (370, 385, 384, 371), (138, 369, 383, 282), (275, 382, 368, 158), (159, 371, 384, 278), (370, 139, 281, 385), (222, 378, 373, 193), (193, 373, 244, 4), (379, 225, 196, 372), (372, 196, 246, 380), (3, 245, 374, 216), (226, 376, 375, 197), (216, 374, 377, 219), (197, 375, 381, 249), (219, 377, 382, 275), (282, 383, 376, 226), (385, 281, 225, 379), (278, 384, 378, 222), (244, 380, 246, 247), (249, 381, 245, 248), (553, 397, 386, 575), (573, 486, 390, 551), (535, 403, 394, 528), (533, 401, 392, 530), (549, 488, 391, 529), (548, 489, 393, 531), (531, 393, 400, 532), (547, 431, 401, 533), (529, 391, 402, 534), (423, 403, 535), (550, 388, 396, 552), (571, 429, 397, 553), (565, 425, 404, 558), (561, 413, 405, 559), (416, 458, 456, 417), (435, 410, 536), (543, 419, 411, 537), (545, 427, 408, 538), (541, 417, 409, 539), (538, 408, 416, 540), (540, 416, 417, 541), (536, 410, 418, 542), (542, 418, 419, 543), (558, 404, 412, 560), (560, 412, 413, 561), (644, 626, 627, 643), (532, 400, 426, 544), (544, 426, 427, 545), (552, 396, 424, 564), (564, 424, 425, 565), (408, 443, 458, 416), (490, 491, 423, 422), (537, 411, 422), (534, 402, 434), (492, 493, 435, 434), (387, 706, 703), (559, 405, 428, 570), (570, 428, 429, 571), (431, 436, 437, 401), (539, 409, 430, 546), (546, 430, 431, 547), (499, 495, 439, 438), (501, 496, 445, 444), (497, 498, 448, 447), (494, 500, 451, 440), (527, 508, 472, 521), (455, 394, 403, 439), (470, 471, 520), (503, 505, 463, 454), (488, 502, 452, 391), (423, 438, 439, 403), (410, 459, 418), (401, 437, 453, 392), (402, 440, 451, 434), (418, 459, 457, 419), (489, 503, 454, 393), (490, 498, 442, 427), (411, 447, 448, 422), (495, 507, 465, 439), (491, 499, 438, 423), (393, 454, 441, 400), (492, 500, 436, 431), (5, 16, 56, 68), (427, 442, 443, 408), (493, 501, 444, 435), (628, 100, 158, 629), (400, 441, 449, 426), (435, 444, 445, 410), (417, 456, 446, 409), (409, 446, 450, 430), (419, 457, 411), (505, 513, 478, 463), (462, 477, 476, 461), (468, 480, 481, 469), (472, 485, 475), (510, 511, 470, 475), (504, 512, 460), (454, 463, 466, 441), (526, 509, 473, 523), (76, 68, 56, 83), (494, 506, 462, 437), (523, 473, 474, 524), (494, 440, 467, 506), (524, 474, 468, 525), (502, 504, 460, 452), (521, 472, 475), (525, 468, 469, 522), (437, 462, 461, 453), (515, 513, 464, 465), (512, 514, 467, 460), (519, 517, 471, 482), (516, 518, 485, 472), (510, 518, 480, 468), (470, 482, 471), (511, 519, 482, 470), (508, 516, 472), (463, 478, 479, 466), (509, 517, 483, 473), (506, 514, 477, 462), (473, 483, 484, 474), (507, 515, 465), (466, 479, 515, 507), (467, 514, 506), (471, 517, 509), (469, 481, 516, 508), (474, 484, 519, 511), (475, 485, 518, 510), (481, 480, 518, 516), (484, 483, 517, 519), (476, 477, 514, 512), (479, 478, 513, 515), (453, 461, 504, 502), (441, 466, 507, 495), (391, 452, 440, 402), (520, 471, 509, 526), (461, 476, 512, 504), (468, 474, 511, 510), (464, 513, 505), (430, 450, 501, 493), (434, 451, 500, 492), (426, 449, 499, 491), (422, 448, 498, 490), (394, 455, 503, 489), (392, 453, 502, 488), (455, 464, 505, 503), (522, 469, 508, 527), (437, 436, 500, 494), (443, 442, 498, 497), (450, 446, 496, 501), (449, 441, 495, 499), (431, 430, 493, 492), (427, 426, 491, 490), (631, 187, 100, 628), (528, 394, 489, 548), (530, 392, 488, 549), (575, 386, 486, 573), (446, 522, 527, 496), (411, 520, 526, 497), (456, 525, 522, 446), (410, 521, 475, 459), (458, 524, 525, 456), (443, 523, 524, 458), (497, 526, 523, 443), (459, 475, 470, 457), (457, 470, 520, 411), (496, 527, 521, 410), (386, 530, 549, 486), (389, 528, 548, 487), (428, 546, 547, 429), (405, 539, 546, 428), (432, 434, 435, 433), (398, 534, 434, 432), (420, 422, 423, 421), (407, 537, 422, 420), (424, 544, 545, 425), (396, 532, 544, 424), (414, 542, 543, 415), (406, 536, 542, 414), (412, 540, 541, 413), (404, 538, 540, 412), (413, 541, 539, 405), (425, 545, 538, 404), (415, 543, 537, 407), (433, 435, 536, 406), (421, 423, 535, 399), (390, 529, 534, 398), (429, 547, 533, 397), (388, 531, 532, 396), (487, 548, 531, 388), (486, 549, 529, 390), (397, 533, 530, 386), (399, 535, 528, 389), (578, 575, 573, 601), (388, 550, 572, 487), (487, 572, 574, 389), (599, 570, 571, 600), (588, 559, 570, 599), (624, 705, 627), (593, 564, 565, 594), (581, 552, 564, 593), (589, 560, 561, 590), (587, 558, 560, 589), (590, 561, 559, 588), (594, 565, 558, 587), (626, 625, 624, 627), (600, 571, 553, 582), (579, 550, 552, 581), (601, 573, 551, 580), (582, 553, 575, 578), (634, 582, 578, 630), (653, 601, 580, 632), (631, 579, 581, 633), (652, 600, 582, 634), (650, 598, 585, 637), (644, 592, 586, 638), (646, 594, 587, 639), (642, 590, 588, 640), (639, 587, 589, 641), (641, 589, 590, 642), (637, 585, 591, 643), (643, 591, 592, 644), (633, 581, 593, 645), (645, 593, 594, 646), (638, 586, 595, 647), (647, 595, 596, 648), (649, 597, 598, 650), (640, 588, 599, 651), (651, 599, 600, 652), (630, 578, 601, 653), (550, 579, 576, 572), (572, 576, 577, 574), (619, 618, 606, 607), (623, 622, 609, 608), (615, 614, 611, 610), (608, 609, 613, 612), (612, 613, 614, 615), (610, 611, 617, 616), (616, 617, 618, 619), (604, 605, 621, 620), (620, 621, 622, 623), (390, 398, 605, 602), (399, 389, 603, 606), (554, 604, 620, 568), (398, 432, 621, 605), (567, 619, 607, 555), (421, 399, 606, 618), (433, 406, 609, 622), (406, 414, 613, 609), (569, 623, 608, 556), (556, 608, 612, 562), (415, 407, 611, 614), (407, 420, 617, 611), (563, 615, 610, 557), (557, 610, 616, 566), (414, 415, 614, 613), (562, 612, 615, 563), (420, 421, 618, 617), (566, 616, 619, 567), (432, 433, 622, 621), (568, 620, 623, 569), (186, 630, 653, 99), (113, 651, 652, 112), (134, 640, 651, 113), (115, 649, 650, 114), (117, 647, 648, 116), (136, 638, 647, 117), (119, 645, 646, 118), (141, 633, 645, 119), (643, 627, 272, 121), (137, 637, 643, 121), (123, 641, 642, 122), (135, 639, 641, 123), (122, 642, 640, 134), (118, 646, 639, 135), (120, 644, 638, 136), (114, 650, 637, 137), (112, 652, 634, 140), (187, 631, 633, 141), (99, 653, 632, 159), (140, 634, 630, 186), (625, 387, 395, 624), (579, 631, 628, 576), (576, 628, 629, 577), (679, 678, 661, 660), (655, 654, 669, 668), (681, 680, 665, 664), (667, 666, 657, 656), (659, 658, 673, 672), (668, 669, 666, 667), (656, 657, 677, 676), (672, 673, 671, 670), (675, 674, 663, 662), (676, 677, 674, 675), (670, 671, 654, 655), (660, 661, 658, 659), (664, 665, 662, 663), (314, 315, 678, 679), (312, 313, 680, 681), (566, 670, 655, 557), (557, 655, 668, 563), (562, 667, 656, 556), (556, 656, 676, 569), (584, 660, 659, 555), (555, 659, 672, 567), (636, 679, 660, 584), (568, 675, 662, 554), (554, 662, 665, 583), (583, 665, 680, 635), (120, 273, 626, 644), (635, 680, 313, 139), (138, 314, 679, 636), (563, 668, 667, 562), (567, 672, 670, 566), (387, 703, 702, 395), (569, 676, 675, 568), (356, 702, 703, 358), (693, 692, 691, 690), (690, 691, 683, 682), (697, 696, 695, 694), (687, 686, 685, 684), (699, 698, 694, 695), (682, 683, 689, 688), (701, 700, 692, 693), (684, 685, 696, 697), (688, 689, 686, 687), (336, 337, 698, 699), (338, 339, 700, 701), (682, 654, 671, 690), (592, 689, 683, 586), (586, 683, 691, 595), (688, 669, 654, 682), (684, 657, 666, 687), (598, 696, 685, 585), (585, 685, 686, 591), (697, 677, 657, 684), (115, 336, 699, 649), (312, 681, 698, 337), (648, 700, 339, 116), (338, 701, 678, 315), (687, 666, 669, 688), (591, 686, 689, 592), (690, 671, 673, 693), (595, 691, 692, 596), (693, 673, 658, 661), (701, 693, 661, 678), (596, 692, 700, 648), (694, 674, 677, 697), (649, 699, 695, 597), (597, 695, 696, 598), (681, 664, 694, 698), (664, 663, 674, 694), (704, 702, 356, 360), (705, 704, 360, 362), (364, 367, 706, 707), (367, 358, 703, 706), (273, 364, 707, 626), (627, 705, 362, 272), (395, 704, 705, 624), (626, 707, 625), (625, 707, 706, 387), (702, 704, 395), (719, 718, 368, 369), (715, 714, 709, 708), (711, 710, 713, 712), (721, 720, 714, 715), (602, 716, 708, 709), (717, 603, 710, 711), (712, 713, 718, 719), (370, 371, 720, 721), (138, 636, 719, 369), (629, 158, 368, 718), (159, 632, 720, 371), (370, 721, 635, 139), (580, 551, 709, 714), (551, 390, 602, 709), (715, 708, 554, 583), (708, 716, 604, 554), (389, 574, 710, 603), (584, 555, 711, 712), (574, 577, 713, 710), (555, 607, 717, 711), (577, 629, 718, 713), (636, 584, 712, 719), (721, 715, 583, 635), (632, 580, 714, 720), (602, 605, 604, 716), (607, 606, 603, 717)])
_uv = me_cube.uv_layers.new(name='UVMap')
_uv.uv.foreach_set('vector', [0.746, 0.3472, 0.7492, 0.4106, 0.6888, 0.4171, 0.6814, 0.351, 0.7508, 0.4313, 0.7515, 0.4386, 0.6923, 0.4461, 0.6915, 0.4386, 0.4926, 0.8791, 0.6197, 0.8484, 0.6224, 0.8562, 0.4962, 0.8884, 0.6631, 0.3535, 0.6716, 0.4199, 0.6668, 0.4208, 0.658, 0.3544, 0.6751, 0.4411, 0.6767, 0.4484, 0.6722, 0.4493, 0.6705, 0.4421, 0.6768, 0.1268, 0.6723, 0.1473, 0.6675, 0.1461, 0.6725, 0.1255, 0.6723, 0.1473, 0.662, 0.2128, 0.6568, 0.2117, 0.6675, 0.1461, 0.6622, 0.3377, 0.6631, 0.3535, 0.658, 0.3544, 0.657, 0.3383, 0.03574, 0.858, 0.1634, 0.8826, 0.1601, 0.892, 0.03349, 0.8661, 0.4575, 0.8835, 0.4926, 0.8791, 0.4962, 0.8884, 0.7499, 0.1565, 0.7458, 0.2202, 0.6809, 0.2157, 0.6893, 0.1508, 0.7455, 0.3332, 0.746, 0.3472, 0.6814, 0.351, 0.6808, 0.3361, 0.7452, 0.2483, 0.7451, 0.2624, 0.6809, 0.2608, 0.6804, 0.2457, 0.7451, 0.2907, 0.7452, 0.3049, 0.6809, 0.3061, 0.6811, 0.291, 0.6584, 0.2761, 0.6582, 0.291, 0.6533, 0.2908, 0.6535, 0.2761, 0.2361, 0.8865, 0.274, 0.8884, 0.2745, 0.899, 0.3459, 0.8848, 0.3827, 0.8876, 0.3824, 0.8982, 0.3456, 0.894, 0.6622, 0.2453, 0.6631, 0.2608, 0.6582, 0.2611, 0.6572, 0.2457, 0.6632, 0.2911, 0.6628, 0.3062, 0.6577, 0.306, 0.6582, 0.291, 0.6631, 0.2608, 0.6633, 0.276, 0.6584, 0.2761, 0.6582, 0.2611, 0.6633, 0.276, 0.6632, 0.2911, 0.6582, 0.291, 0.6584, 0.2761, 0.274, 0.8884, 0.3106, 0.8851, 0.3114, 0.8944, 0.2745, 0.899, 0.3106, 0.8851, 0.3459, 0.8848, 0.3456, 0.894, 0.3114, 0.8944, 0.7451, 0.2624, 0.7451, 0.2765, 0.6811, 0.2759, 0.6809, 0.2608, 0.7451, 0.2765, 0.7451, 0.2907, 0.6811, 0.291, 0.6811, 0.2759, 0.6935, 0.6313, 0.7134, 0.6314, 0.7201, 0.745, 0.6872, 0.7452, 0.662, 0.2128, 0.6615, 0.2289, 0.6562, 0.2283, 0.6568, 0.2117, 0.6615, 0.2289, 0.6622, 0.2453, 0.6572, 0.2457, 0.6562, 0.2283, 0.7458, 0.2202, 0.7454, 0.2342, 0.6803, 0.2306, 0.6809, 0.2157, 0.7454, 0.2342, 0.7452, 0.2483, 0.6804, 0.2457, 0.6803, 0.2306, 0.6582, 0.2611, 0.6584, 0.2761, 0.6535, 0.2761, 0.6535, 0.2614, 0.4284, 0.9049, 0.4209, 0.8848, 0.4575, 0.8835, 0.4574, 0.9037, 0.3827, 0.8876, 0.4209, 0.8848, 0.3824, 0.8982, 0.1634, 0.8826, 0.1987, 0.8856, 0.1601, 0.892, 0.1999, 0.906, 0.1987, 0.8856, 0.2361, 0.8865, 0.2293, 0.9062, 0.9013, 0.792, 0.9316, 0.792, 0.9316, 0.818, 0.9015, 0.818, 0.6896, 0.7973, 0.6874, 0.8278, 0.6598, 0.801, 0.9012, 0.7689, 0.9315, 0.769, 0.9316, 0.792, 0.9013, 0.792, 0.7452, 0.3049, 0.7453, 0.319, 0.6808, 0.3211, 0.6809, 0.3061, 0.7453, 0.319, 0.7455, 0.3332, 0.6808, 0.3361, 0.6808, 0.3211, 0.657, 0.3383, 0.658, 0.3544, 0.653, 0.3555, 0.6521, 0.3393, 0.6628, 0.3062, 0.6623, 0.3216, 0.6572, 0.3214, 0.6577, 0.306, 0.6623, 0.3216, 0.6622, 0.3377, 0.657, 0.3383, 0.6572, 0.3214, 0.467, 0.9071, 0.4647, 0.8922, 0.5001, 0.8975, 0.4923, 0.9148, 0.2381, 0.9104, 0.2399, 0.8953, 0.2656, 0.9059, 0.2634, 0.9199, 0.3939, 0.9191, 0.3916, 0.9051, 0.4174, 0.8939, 0.4199, 0.9095, 0.1644, 0.9179, 0.1567, 0.9013, 0.192, 0.8947, 0.1905, 0.9099, 0.2803, 0.942, 0.29, 0.9332, 0.2924, 0.9394, 0.2845, 0.9475, 0.6224, 0.8562, 0.6252, 0.8638, 0.5001, 0.8975, 0.4962, 0.8884, 0.3416, 0.9346, 0.368, 0.9326, 0.3664, 0.9388, 0.6682, 0.1241, 0.6629, 0.1448, 0.6441, 0.1389, 0.6502, 0.1179, 0.6705, 0.4421, 0.6722, 0.4493, 0.6677, 0.4502, 0.666, 0.443, 0.4575, 0.8835, 0.4962, 0.8884, 0.5001, 0.8975, 0.4647, 0.8922, 0.2745, 0.899, 0.3114, 0.8944, 0.3126, 0.9032, 0.658, 0.3544, 0.6668, 0.4208, 0.6621, 0.4218, 0.653, 0.3555, 0.1601, 0.892, 0.1987, 0.8856, 0.192, 0.8947, 0.1567, 0.9013, 0.3114, 0.8944, 0.3456, 0.894, 0.3446, 0.9029, 0.3126, 0.9032, 0.6725, 0.1255, 0.6675, 0.1461, 0.6629, 0.1448, 0.6682, 0.1241, 0.4284, 0.9049, 0.437, 0.9452, 0.4308, 0.9469, 0.4199, 0.9095, 0.3824, 0.8982, 0.4209, 0.8848, 0.4174, 0.8939, 0.3916, 0.9051, 0.6383, 0.8976, 0.5262, 0.9268, 0.5001, 0.8975, 0.6252, 0.8638, 0.4574, 0.9037, 0.4575, 0.8835, 0.4647, 0.8922, 0.467, 0.9071, 0.6675, 0.1461, 0.6568, 0.2117, 0.6517, 0.2104, 0.6629, 0.1448, 0.1999, 0.906, 0.2016, 0.9475, 0.1951, 0.9496, 0.1905, 0.9099, 0.6246, 0.1375, 0.5004, 0.1029, 0.5269, 0.07246, 0.6384, 0.106, 0.6572, 0.2457, 0.6582, 0.2611, 0.6535, 0.2614, 0.6523, 0.2464, 0.2293, 0.9062, 0.2361, 0.8865, 0.2399, 0.8953, 0.2381, 0.9104, 0.8024, 0.1385, 0.8025, 0.1313, 0.8118, 0.1314, 0.8118, 0.1385, 0.6568, 0.2117, 0.6562, 0.2283, 0.6512, 0.2273, 0.6517, 0.2104, 0.2361, 0.8865, 0.2745, 0.899, 0.2656, 0.9059, 0.2399, 0.8953, 0.6582, 0.291, 0.6577, 0.306, 0.6528, 0.3057, 0.6533, 0.2908, 0.6577, 0.306, 0.6572, 0.3214, 0.6523, 0.3209, 0.6528, 0.3057, 0.3456, 0.894, 0.3824, 0.8982, 0.3446, 0.9029, 0.6502, 0.1179, 0.6441, 0.1389, 0.6389, 0.1372, 0.6452, 0.1159, 0.6328, 0.3602, 0.6428, 0.426, 0.6375, 0.4271, 0.6274, 0.3615, 0.6333, 0.29, 0.6323, 0.3043, 0.6268, 0.3038, 0.6279, 0.2895, 0.2924, 0.9394, 0.3165, 0.9339, 0.3132, 0.9417, 0.3189, 0.9552, 0.3165, 0.9339, 0.3416, 0.9346, 0.3396, 0.9548, 0.6469, 0.4472, 0.6486, 0.4544, 0.6416, 0.4483, 0.6629, 0.1448, 0.6517, 0.2104, 0.6315, 0.2039, 0.6441, 0.1389, 0.3783, 0.9413, 0.3961, 0.9771, 0.3898, 0.9822, 0.3742, 0.9468, 0.4923, 0.9148, 0.5001, 0.8975, 0.5262, 0.9268, 0.5222, 0.938, 0.1644, 0.9179, 0.1765, 0.9618, 0.14, 0.9817, 0.1385, 0.9433, 0.6383, 0.2614, 0.6376, 0.2757, 0.6334, 0.2755, 0.6343, 0.2611, 0.01963, 0.092, 0.1335, 0.0684, 0.1567, 0.09936, 0.03098, 0.1267, 0.6376, 0.2757, 0.6375, 0.2902, 0.6333, 0.29, 0.6334, 0.2755, 0.666, 0.443, 0.6677, 0.4502, 0.6486, 0.4544, 0.6469, 0.4472, 0.29, 0.9332, 0.3165, 0.9339, 0.2924, 0.9394, 0.6375, 0.2902, 0.6366, 0.3046, 0.6323, 0.3043, 0.6333, 0.29, 0.653, 0.3555, 0.6621, 0.4218, 0.6428, 0.426, 0.6328, 0.3602, 0.5312, 0.9414, 0.5262, 0.9268, 0.6383, 0.8976, 0.6438, 0.9138, 0.01522, 0.9253, 0.01963, 0.9087, 0.1335, 0.9323, 0.1295, 0.9471, 0.3479, 0.957, 0.3451, 0.9419, 0.3664, 0.9388, 0.3681, 0.9525, 0.2907, 0.9534, 0.2924, 0.9394, 0.3132, 0.9417, 0.311, 0.9569, 0.3189, 0.9552, 0.3156, 0.9958, 0.3046, 0.9952, 0.311, 0.9569, 0.3416, 0.9346, 0.3664, 0.9388, 0.3451, 0.9419, 0.3396, 0.9548, 0.3416, 0.9346, 0.3451, 0.9419, 0.3479, 0.957, 0.2845, 0.9475, 0.2924, 0.9394, 0.2907, 0.9534, 0.6441, 0.1389, 0.6315, 0.2039, 0.6262, 0.2022, 0.6389, 0.1372, 0.3742, 0.9468, 0.3898, 0.9822, 0.3799, 0.9881, 0.3681, 0.9525, 0.1385, 0.9433, 0.14, 0.9817, 0.1261, 0.9849, 0.1295, 0.9471, 0.6343, 0.2611, 0.6334, 0.2755, 0.6278, 0.2747, 0.629, 0.2604, 0.5222, 0.938, 0.5262, 0.9268, 0.5312, 0.9414, 0.5183, 0.9765, 0.5222, 0.938, 0.5312, 0.9414, 0.5335, 0.9794, 0.1335, 0.9323, 0.1385, 0.9433, 0.1295, 0.9471, 0.3664, 0.9388, 0.3742, 0.9468, 0.3681, 0.9525, 0.2677, 0.9806, 0.2845, 0.9475, 0.2907, 0.9534, 0.2767, 0.9866, 0.3421, 0.9958, 0.3396, 0.9548, 0.3479, 0.957, 0.3524, 0.9949, 0.3165, 0.9339, 0.3189, 0.9552, 0.311, 0.9569, 0.3132, 0.9417, 0.2767, 0.9866, 0.2907, 0.9534, 0.311, 0.9569, 0.3046, 0.9952, 0.3524, 0.9949, 0.3479, 0.957, 0.3681, 0.9525, 0.3799, 0.9881, 0.007288, 0.9639, 0.01522, 0.9253, 0.1295, 0.9471, 0.1261, 0.9849, 0.5335, 0.9794, 0.5312, 0.9414, 0.6438, 0.9138, 0.6547, 0.9528, 0.6621, 0.4218, 0.666, 0.443, 0.6469, 0.4472, 0.6428, 0.426, 0.4849, 0.9552, 0.4923, 0.9148, 0.5222, 0.938, 0.5183, 0.9765, 0.1644, 0.9179, 0.1385, 0.9433, 0.1335, 0.9323, 0.1567, 0.9013, 0.368, 0.9326, 0.3783, 0.9413, 0.3742, 0.9468, 0.3664, 0.9388, 0.6428, 0.426, 0.6469, 0.4472, 0.6416, 0.4483, 0.6375, 0.4271, 0.3156, 0.9958, 0.3189, 0.9552, 0.3396, 0.9548, 0.3421, 0.9958, 0.653, 0.111, 0.6502, 0.1179, 0.6452, 0.1159, 0.2206, 0.9452, 0.2293, 0.9062, 0.2381, 0.9104, 0.2266, 0.9475, 0.1987, 0.8856, 0.1999, 0.906, 0.1905, 0.9099, 0.192, 0.8947, 0.4566, 0.9438, 0.4574, 0.9037, 0.467, 0.9071, 0.4634, 0.9461, 0.4209, 0.8848, 0.4284, 0.9049, 0.4199, 0.9095, 0.4174, 0.8939, 0.6748, 0.1187, 0.6725, 0.1255, 0.6682, 0.1241, 0.6708, 0.1173, 0.6668, 0.4208, 0.6705, 0.4421, 0.666, 0.443, 0.6621, 0.4218, 0.6708, 0.1173, 0.6682, 0.1241, 0.6502, 0.1179, 0.653, 0.111, 0.2619, 0.9756, 0.2803, 0.942, 0.2845, 0.9475, 0.2677, 0.9806, 0.1765, 0.9618, 0.1644, 0.9179, 0.1905, 0.9099, 0.1951, 0.9496, 0.4149, 0.9585, 0.3939, 0.9191, 0.4199, 0.9095, 0.4308, 0.9469, 0.2266, 0.9475, 0.2381, 0.9104, 0.2634, 0.9199, 0.2446, 0.9565, 0.4634, 0.9461, 0.467, 0.9071, 0.4923, 0.9148, 0.4849, 0.9552, 0.2016, 0.9475, 0.1999, 0.906, 0.2293, 0.9062, 0.2206, 0.9452, 0.437, 0.9452, 0.4284, 0.9049, 0.4574, 0.9037, 0.4566, 0.9438, 0.8022, 0.1585, 0.8024, 0.1385, 0.8118, 0.1385, 0.8118, 0.1585, 0.6787, 0.1199, 0.6768, 0.1268, 0.6725, 0.1255, 0.6748, 0.1187, 0.6716, 0.4199, 0.6751, 0.4411, 0.6705, 0.4421, 0.6668, 0.4208, 0.7492, 0.4106, 0.7508, 0.4313, 0.6915, 0.4386, 0.6888, 0.4171, 0.2446, 0.9565, 0.2634, 0.9199, 0.2803, 0.942, 0.2619, 0.9756, 0.3824, 0.8982, 0.3939, 0.9191, 0.3783, 0.9413, 0.368, 0.9326, 0.6533, 0.2908, 0.6528, 0.3057, 0.6366, 0.3046, 0.6375, 0.2902, 0.2745, 0.899, 0.3126, 0.9032, 0.3165, 0.9339, 0.29, 0.9332, 0.6535, 0.2761, 0.6533, 0.2908, 0.6375, 0.2902, 0.6376, 0.2757, 0.6535, 0.2614, 0.6535, 0.2761, 0.6376, 0.2757, 0.6383, 0.2614, 0.3939, 0.9191, 0.4149, 0.9585, 0.3961, 0.9771, 0.3783, 0.9413, 0.3126, 0.9032, 0.3446, 0.9029, 0.3416, 0.9346, 0.3165, 0.9339, 0.3446, 0.9029, 0.3824, 0.8982, 0.368, 0.9326, 0.3416, 0.9346, 0.2634, 0.9199, 0.2745, 0.899, 0.29, 0.9332, 0.2803, 0.942, 0.6888, 0.4171, 0.6915, 0.4386, 0.6751, 0.4411, 0.6716, 0.4199, 0.6932, 0.122, 0.6925, 0.1294, 0.6768, 0.1268, 0.6787, 0.1199, 0.6808, 0.3211, 0.6808, 0.3361, 0.6622, 0.3377, 0.6623, 0.3216, 0.6809, 0.3061, 0.6808, 0.3211, 0.6623, 0.3216, 0.6628, 0.3062, 0.2052, 0.8485, 0.2393, 0.8507, 0.2361, 0.8865, 0.1987, 0.8856, 0.1711, 0.8486, 0.2052, 0.8485, 0.1987, 0.8856, 0.1634, 0.8826, 0.4159, 0.849, 0.4502, 0.8461, 0.4575, 0.8835, 0.4209, 0.8848, 0.3808, 0.8519, 0.4159, 0.849, 0.4209, 0.8848, 0.3827, 0.8876, 0.6803, 0.2306, 0.6804, 0.2457, 0.6622, 0.2453, 0.6615, 0.2289, 0.6809, 0.2157, 0.6803, 0.2306, 0.6615, 0.2289, 0.662, 0.2128, 0.3099, 0.8509, 0.3451, 0.8506, 0.3459, 0.8848, 0.3106, 0.8851, 0.2744, 0.8529, 0.3099, 0.8509, 0.3106, 0.8851, 0.274, 0.8884, 0.6811, 0.2759, 0.6811, 0.291, 0.6632, 0.2911, 0.6633, 0.276, 0.6809, 0.2608, 0.6811, 0.2759, 0.6633, 0.276, 0.6631, 0.2608, 0.6811, 0.291, 0.6809, 0.3061, 0.6628, 0.3062, 0.6632, 0.2911, 0.6804, 0.2457, 0.6809, 0.2608, 0.6631, 0.2608, 0.6622, 0.2453, 0.3451, 0.8506, 0.3808, 0.8519, 0.3827, 0.8876, 0.3459, 0.8848, 0.2393, 0.8507, 0.2744, 0.8529, 0.274, 0.8884, 0.2361, 0.8865, 0.4502, 0.8461, 0.484, 0.8455, 0.4926, 0.8791, 0.4575, 0.8835, 0.04072, 0.8289, 0.1711, 0.8486, 0.1634, 0.8826, 0.03574, 0.858, 0.6808, 0.3361, 0.6814, 0.351, 0.6631, 0.3535, 0.6622, 0.3377, 0.6893, 0.1508, 0.6809, 0.2157, 0.662, 0.2128, 0.6723, 0.1473, 0.6925, 0.1294, 0.6893, 0.1508, 0.6723, 0.1473, 0.6768, 0.1268, 0.6915, 0.4386, 0.6923, 0.4461, 0.6767, 0.4484, 0.6751, 0.4411, 0.6814, 0.351, 0.6888, 0.4171, 0.6716, 0.4199, 0.6631, 0.3535, 0.484, 0.8455, 0.6122, 0.8203, 0.6197, 0.8484, 0.4926, 0.8791, 0.7602, 0.4099, 0.7614, 0.4303, 0.7508, 0.4313, 0.7492, 0.4106, 0.6893, 0.1508, 0.6925, 0.1294, 0.7513, 0.1359, 0.7499, 0.1565, 0.6925, 0.1294, 0.6932, 0.122, 0.7519, 0.1286, 0.7513, 0.1359, 0.757, 0.3187, 0.7572, 0.3327, 0.7455, 0.3332, 0.7453, 0.319, 0.7568, 0.3047, 0.757, 0.3187, 0.7453, 0.319, 0.7452, 0.3049, 0.7171, 0.7767, 0.7201, 0.745, 0.7471, 0.7786, 0.7571, 0.2346, 0.7569, 0.2486, 0.7452, 0.2483, 0.7454, 0.2342, 0.7574, 0.2206, 0.7571, 0.2346, 0.7454, 0.2342, 0.7458, 0.2202, 0.7567, 0.2766, 0.7568, 0.2907, 0.7451, 0.2907, 0.7451, 0.2765, 0.7568, 0.2626, 0.7567, 0.2766, 0.7451, 0.2765, 0.7451, 0.2624, 0.7568, 0.2907, 0.7568, 0.3047, 0.7452, 0.3049, 0.7451, 0.2907, 0.7569, 0.2486, 0.7568, 0.2626, 0.7451, 0.2624, 0.7452, 0.2483, 0.6872, 0.7452, 0.7201, 0.745, 0.7171, 0.7767, 0.6898, 0.7758, 0.7572, 0.3327, 0.7575, 0.3467, 0.746, 0.3472, 0.7455, 0.3332, 0.7607, 0.1574, 0.7574, 0.2206, 0.7458, 0.2202, 0.7499, 0.1565, 0.7614, 0.4303, 0.762, 0.4375, 0.7515, 0.4386, 0.7508, 0.4313, 0.7575, 0.3467, 0.7602, 0.4099, 0.7492, 0.4106, 0.746, 0.3472, 0.8016, 0.346, 0.8021, 0.4082, 0.7602, 0.4099, 0.7575, 0.3467, 0.8023, 0.4282, 0.8024, 0.4353, 0.762, 0.4375, 0.7614, 0.4303, 0.8022, 0.1585, 0.8016, 0.2217, 0.7574, 0.2206, 0.7607, 0.1574, 0.8015, 0.3322, 0.8016, 0.346, 0.7575, 0.3467, 0.7572, 0.3327, 0.2686, 0.5151, 0.2912, 0.5158, 0.2906, 0.5856, 0.2697, 0.5828, 0.3356, 0.5162, 0.3581, 0.5159, 0.3543, 0.5851, 0.3332, 0.5863, 0.8015, 0.2493, 0.8015, 0.2631, 0.7568, 0.2626, 0.7569, 0.2486, 0.8014, 0.2907, 0.8015, 0.3045, 0.7568, 0.3047, 0.7568, 0.2907, 0.8015, 0.2631, 0.8014, 0.2769, 0.7567, 0.2766, 0.7568, 0.2626, 0.8014, 0.2769, 0.8014, 0.2907, 0.7568, 0.2907, 0.7567, 0.2766, 0.2912, 0.5158, 0.3134, 0.5162, 0.3119, 0.5865, 0.2906, 0.5856, 0.3134, 0.5162, 0.3356, 0.5162, 0.3332, 0.5863, 0.3119, 0.5865, 0.8016, 0.2217, 0.8015, 0.2355, 0.7571, 0.2346, 0.7574, 0.2206, 0.8015, 0.2355, 0.8015, 0.2493, 0.7569, 0.2486, 0.7571, 0.2346, 0.3581, 0.5159, 0.381, 0.5156, 0.3748, 0.5835, 0.3543, 0.5851, 0.381, 0.5156, 0.4047, 0.5155, 0.3946, 0.582, 0.3748, 0.5835, 0.2442, 0.5151, 0.2686, 0.5151, 0.2697, 0.5828, 0.2501, 0.576, 0.8015, 0.3045, 0.8015, 0.3183, 0.757, 0.3187, 0.7568, 0.3047, 0.8015, 0.3183, 0.8015, 0.3322, 0.7572, 0.3327, 0.757, 0.3187, 0.8021, 0.4082, 0.8023, 0.4282, 0.7614, 0.4303, 0.7602, 0.4099, 0.7499, 0.1565, 0.7513, 0.1359, 0.7619, 0.1368, 0.7607, 0.1574, 0.7513, 0.1359, 0.7519, 0.1286, 0.7623, 0.1296, 0.7619, 0.1368, 0.4411, 0.8007, 0.4892, 0.7521, 0.4859, 0.7702, 0.4468, 0.8265, 0.2431, 0.8068, 0.2766, 0.7723, 0.2745, 0.8113, 0.2407, 0.8324, 0.3426, 0.7741, 0.3755, 0.7714, 0.379, 0.8102, 0.3432, 0.8007, 0.2766, 0.7723, 0.3096, 0.7744, 0.31, 0.8012, 0.2745, 0.8113, 0.3096, 0.7744, 0.3426, 0.7741, 0.3432, 0.8007, 0.31, 0.8012, 0.3755, 0.7714, 0.4103, 0.8052, 0.4138, 0.8307, 0.379, 0.8102, 0.4103, 0.8052, 0.4411, 0.8007, 0.4468, 0.8265, 0.4138, 0.8307, 0.1623, 0.7555, 0.2121, 0.803, 0.2075, 0.8288, 0.1661, 0.7735, 0.2121, 0.803, 0.2431, 0.8068, 0.2407, 0.8324, 0.2075, 0.8288, 0.04072, 0.8289, 0.0423, 0.7557, 0.1661, 0.7735, 0.1711, 0.8486, 0.484, 0.8455, 0.4859, 0.7702, 0.6087, 0.7486, 0.6122, 0.8203, 0.1731, 0.6461, 0.2111, 0.6671, 0.2121, 0.803, 0.1623, 0.7555, 0.1711, 0.8486, 0.1661, 0.7735, 0.2075, 0.8288, 0.2052, 0.8485, 0.4378, 0.6658, 0.4762, 0.6434, 0.4892, 0.7521, 0.4411, 0.8007, 0.4502, 0.8461, 0.4468, 0.8265, 0.4859, 0.7702, 0.484, 0.8455, 0.2393, 0.8507, 0.2407, 0.8324, 0.2745, 0.8113, 0.2744, 0.8529, 0.2744, 0.8529, 0.2745, 0.8113, 0.31, 0.8012, 0.3099, 0.8509, 0.2434, 0.6786, 0.2762, 0.6861, 0.2766, 0.7723, 0.2431, 0.8068, 0.2762, 0.6861, 0.3084, 0.6897, 0.3096, 0.7744, 0.2766, 0.7723, 0.3451, 0.8506, 0.3432, 0.8007, 0.379, 0.8102, 0.3808, 0.8519, 0.3808, 0.8519, 0.379, 0.8102, 0.4138, 0.8307, 0.4159, 0.849, 0.3406, 0.6896, 0.3729, 0.6856, 0.3755, 0.7714, 0.3426, 0.7741, 0.3729, 0.6856, 0.4057, 0.6777, 0.4103, 0.8052, 0.3755, 0.7714, 0.3099, 0.8509, 0.31, 0.8012, 0.3432, 0.8007, 0.3451, 0.8506, 0.3084, 0.6897, 0.3406, 0.6896, 0.3426, 0.7741, 0.3096, 0.7744, 0.4159, 0.849, 0.4138, 0.8307, 0.4468, 0.8265, 0.4502, 0.8461, 0.4057, 0.6777, 0.4378, 0.6658, 0.4411, 0.8007, 0.4103, 0.8052, 0.2052, 0.8485, 0.2075, 0.8288, 0.2407, 0.8324, 0.2393, 0.8507, 0.2111, 0.6671, 0.2434, 0.6786, 0.2431, 0.8068, 0.2121, 0.803, 0.8118, 0.4081, 0.8118, 0.4281, 0.8023, 0.4282, 0.8021, 0.4082, 0.8118, 0.3183, 0.8118, 0.3321, 0.8015, 0.3322, 0.8015, 0.3183, 0.8118, 0.3045, 0.8118, 0.3183, 0.8015, 0.3183, 0.8015, 0.3045, 0.244, 0.5004, 0.2681, 0.5004, 0.2686, 0.5151, 0.2442, 0.5151, 0.3813, 0.5003, 0.4051, 0.5003, 0.4047, 0.5155, 0.381, 0.5156, 0.3583, 0.5003, 0.3813, 0.5003, 0.381, 0.5156, 0.3581, 0.5159, 0.8118, 0.2355, 0.8118, 0.2493, 0.8015, 0.2493, 0.8015, 0.2355, 0.8118, 0.2217, 0.8118, 0.2355, 0.8015, 0.2355, 0.8016, 0.2217, 0.7134, 0.6314, 0.7278, 0.6307, 0.7341, 0.742, 0.7201, 0.745, 0.2911, 0.5004, 0.3079, 0.5003, 0.3134, 0.5162, 0.2912, 0.5158, 0.8118, 0.2769, 0.8118, 0.2907, 0.8014, 0.2907, 0.8014, 0.2769, 0.8118, 0.2631, 0.8118, 0.2769, 0.8014, 0.2769, 0.8015, 0.2631, 0.8118, 0.2907, 0.8118, 0.3045, 0.8015, 0.3045, 0.8014, 0.2907, 0.8118, 0.2493, 0.8118, 0.2631, 0.8015, 0.2631, 0.8015, 0.2493, 0.3413, 0.5003, 0.3583, 0.5003, 0.3581, 0.5159, 0.3356, 0.5162, 0.2681, 0.5004, 0.2911, 0.5004, 0.2912, 0.5158, 0.2686, 0.5151, 0.8118, 0.3321, 0.8118, 0.346, 0.8016, 0.346, 0.8015, 0.3322, 0.8118, 0.1585, 0.8118, 0.2217, 0.8016, 0.2217, 0.8022, 0.1585, 0.8118, 0.4281, 0.8118, 0.4352, 0.8024, 0.4353, 0.8023, 0.4282, 0.8118, 0.346, 0.8118, 0.4081, 0.8021, 0.4082, 0.8016, 0.346, 0.6898, 0.7758, 0.7171, 0.7767, 0.7166, 0.7984, 0.6896, 0.7973, 0.7607, 0.1574, 0.7619, 0.1368, 0.8024, 0.1385, 0.8022, 0.1585, 0.7619, 0.1368, 0.7623, 0.1296, 0.8025, 0.1313, 0.8024, 0.1385, 0.4707, 0.5204, 0.4544, 0.603, 0.445, 0.601, 0.4614, 0.5199, 0.3671, 0.6483, 0.338, 0.6516, 0.3373, 0.6425, 0.3656, 0.6394, 0.1845, 0.5198, 0.2031, 0.6017, 0.1935, 0.603, 0.1754, 0.5204, 0.3088, 0.6516, 0.2796, 0.6483, 0.2807, 0.6393, 0.3091, 0.6424, 0.4466, 0.621, 0.4234, 0.63, 0.4228, 0.6192, 0.4403, 0.6142, 0.338, 0.6516, 0.3088, 0.6516, 0.3091, 0.6424, 0.3373, 0.6425, 0.2796, 0.6483, 0.2507, 0.6416, 0.2522, 0.6324, 0.2807, 0.6393, 0.4234, 0.63, 0.3962, 0.6411, 0.3943, 0.6324, 0.4228, 0.6192, 0.2232, 0.6322, 0.1996, 0.62, 0.2069, 0.6146, 0.2245, 0.6211, 0.2507, 0.6416, 0.2232, 0.6322, 0.2245, 0.6211, 0.2522, 0.6324, 0.3962, 0.6411, 0.3671, 0.6483, 0.3656, 0.6394, 0.3943, 0.6324, 0.4544, 0.603, 0.4466, 0.621, 0.4403, 0.6142, 0.445, 0.601, 0.2031, 0.6017, 0.2069, 0.6146, 0.1996, 0.62, 0.1935, 0.603, 0.4712, 0.5005, 0.4707, 0.5204, 0.4614, 0.5199, 0.4621, 0.5003, 0.1838, 0.5004, 0.1845, 0.5198, 0.1754, 0.5204, 0.1748, 0.5006, 0.9038, 0.6307, 0.934, 0.6314, 0.9315, 0.7444, 0.9012, 0.744, 0.4057, 0.6777, 0.3729, 0.6856, 0.3671, 0.6483, 0.3962, 0.6411, 0.3729, 0.6856, 0.3406, 0.6896, 0.338, 0.6516, 0.3671, 0.6483, 0.3084, 0.6897, 0.2762, 0.6861, 0.2796, 0.6483, 0.3088, 0.6516, 0.2762, 0.6861, 0.2434, 0.6786, 0.2507, 0.6416, 0.2796, 0.6483, 0.9012, 0.744, 0.9315, 0.7444, 0.9315, 0.769, 0.9012, 0.7689, 0.4889, 0.6152, 0.4762, 0.6434, 0.4466, 0.621, 0.4544, 0.603, 0.4762, 0.6434, 0.4378, 0.6658, 0.4234, 0.63, 0.4466, 0.621, 0.9012, 0.7689, 0.9013, 0.792, 0.8745, 0.7923, 0.8742, 0.7692, 0.5067, 0.5217, 0.4889, 0.6152, 0.4544, 0.603, 0.4707, 0.5204, 0.2111, 0.6671, 0.1731, 0.6461, 0.1996, 0.62, 0.2232, 0.6322, 0.9316, 0.818, 0.9316, 0.792, 0.9584, 0.792, 0.1731, 0.6461, 0.1592, 0.6173, 0.1935, 0.603, 0.1996, 0.62, 0.1592, 0.6173, 0.1387, 0.5227, 0.1754, 0.5204, 0.1935, 0.603, 0.6792, 0.6307, 0.6935, 0.6313, 0.6872, 0.7452, 0.6733, 0.7419, 0.1387, 0.5227, 0.1379, 0.5004, 0.1748, 0.5006, 0.1754, 0.5204, 0.5072, 0.5003, 0.5067, 0.5217, 0.4707, 0.5204, 0.4712, 0.5005, 0.3406, 0.6896, 0.3084, 0.6897, 0.3088, 0.6516, 0.338, 0.6516, 0.4378, 0.6658, 0.4057, 0.6777, 0.3962, 0.6411, 0.4234, 0.63, 0.6896, 0.7973, 0.7166, 0.7984, 0.7182, 0.8289, 0.6874, 0.8278, 0.2434, 0.6786, 0.2111, 0.6671, 0.2232, 0.6322, 0.2507, 0.6416, 0.7231, 0.841, 0.6816, 0.8409, 0.6874, 0.8278, 0.7182, 0.8289, 0.4311, 0.6048, 0.3923, 0.6242, 0.3896, 0.6166, 0.4239, 0.5976, 0.3923, 0.6242, 0.364, 0.6309, 0.3622, 0.6222, 0.3896, 0.6166, 0.2539, 0.6236, 0.2176, 0.607, 0.2252, 0.6002, 0.256, 0.6152, 0.3094, 0.6335, 0.2819, 0.6305, 0.2834, 0.6217, 0.3098, 0.6244, 0.2054, 0.518, 0.2252, 0.6002, 0.2176, 0.607, 0.1966, 0.519, 0.364, 0.6309, 0.3366, 0.6336, 0.3359, 0.6245, 0.3622, 0.6222, 0.449, 0.5192, 0.4311, 0.6048, 0.4239, 0.5976, 0.4398, 0.5187, 0.2819, 0.6305, 0.2539, 0.6236, 0.256, 0.6152, 0.2834, 0.6217, 0.3366, 0.6336, 0.3094, 0.6335, 0.3098, 0.6244, 0.3359, 0.6245, 0.2052, 0.5006, 0.2054, 0.518, 0.1966, 0.519, 0.196, 0.5004, 0.4495, 0.5003, 0.449, 0.5192, 0.4398, 0.5187, 0.4405, 0.5005, 0.364, 0.6309, 0.3923, 0.6242, 0.3943, 0.6324, 0.3656, 0.6394, 0.3332, 0.5863, 0.3543, 0.5851, 0.3622, 0.6222, 0.3359, 0.6245, 0.3543, 0.5851, 0.3748, 0.5835, 0.3896, 0.6166, 0.3622, 0.6222, 0.3366, 0.6336, 0.364, 0.6309, 0.3656, 0.6394, 0.3373, 0.6425, 0.2819, 0.6305, 0.3094, 0.6335, 0.3091, 0.6424, 0.2807, 0.6393, 0.2697, 0.5828, 0.2906, 0.5856, 0.2834, 0.6217, 0.256, 0.6152, 0.2906, 0.5856, 0.3119, 0.5865, 0.3098, 0.6244, 0.2834, 0.6217, 0.2539, 0.6236, 0.2819, 0.6305, 0.2807, 0.6393, 0.2522, 0.6324, 0.244, 0.5004, 0.2442, 0.5151, 0.2054, 0.518, 0.2052, 0.5006, 0.1838, 0.5004, 0.196, 0.5004, 0.1966, 0.519, 0.1845, 0.5198, 0.4047, 0.5155, 0.4051, 0.5003, 0.4405, 0.5005, 0.4398, 0.5187, 0.4495, 0.5003, 0.4621, 0.5003, 0.4614, 0.5199, 0.449, 0.5192, 0.3094, 0.6335, 0.3366, 0.6336, 0.3373, 0.6425, 0.3091, 0.6424, 0.3119, 0.5865, 0.3332, 0.5863, 0.3359, 0.6245, 0.3098, 0.6244, 0.3923, 0.6242, 0.4311, 0.6048, 0.4228, 0.6192, 0.3943, 0.6324, 0.3748, 0.5835, 0.3946, 0.582, 0.4239, 0.5976, 0.3896, 0.6166, 0.4311, 0.6048, 0.445, 0.601, 0.4403, 0.6142, 0.4228, 0.6192, 0.449, 0.5192, 0.4614, 0.5199, 0.445, 0.601, 0.4311, 0.6048, 0.3946, 0.582, 0.4047, 0.5155, 0.4398, 0.5187, 0.4239, 0.5976, 0.2176, 0.607, 0.2539, 0.6236, 0.2522, 0.6324, 0.2245, 0.6211, 0.2442, 0.5151, 0.2501, 0.576, 0.2252, 0.6002, 0.2054, 0.518, 0.2501, 0.576, 0.2697, 0.5828, 0.256, 0.6152, 0.2252, 0.6002, 0.1845, 0.5198, 0.1966, 0.519, 0.2176, 0.607, 0.2031, 0.6017, 0.2031, 0.6017, 0.2176, 0.607, 0.2245, 0.6211, 0.2069, 0.6146, 0.7468, 0.8019, 0.7582, 0.8092, 0.7231, 0.841, 0.7182, 0.8289, 0.7471, 0.7786, 0.7603, 0.775, 0.7582, 0.8092, 0.7468, 0.8019, 0.647, 0.773, 0.659, 0.7775, 0.6598, 0.801, 0.6473, 0.8063, 0.6473, 0.8063, 0.6598, 0.801, 0.6874, 0.8278, 0.6816, 0.8409, 0.6733, 0.7419, 0.6872, 0.7452, 0.659, 0.7775, 0.647, 0.773, 0.7201, 0.745, 0.7341, 0.742, 0.7603, 0.775, 0.7471, 0.7786, 0.7166, 0.7984, 0.7171, 0.7767, 0.7471, 0.7786, 0.7468, 0.8019, 0.9315, 0.769, 0.9315, 0.7444, 0.9584, 0.7691, 0.6872, 0.7452, 0.6898, 0.7758, 0.659, 0.7775, 0.9012, 0.744, 0.9012, 0.7689, 0.8742, 0.7692, 0.6898, 0.7758, 0.6896, 0.7973, 0.6598, 0.801, 0.659, 0.7775, 0.9316, 0.792, 0.9315, 0.769, 0.9584, 0.7691, 0.9584, 0.792, 0.7182, 0.8289, 0.7166, 0.7984, 0.7468, 0.8019, 0.9013, 0.792, 0.9015, 0.818, 0.8745, 0.7923, 0.6071, 0.5216, 0.6076, 0.5002, 0.631, 0.5002, 0.6306, 0.5229, 0.05106, 0.6135, 0.05455, 0.6358, 0.03005, 0.637, 0.0275, 0.6156, 0.5941, 0.6311, 0.5968, 0.6095, 0.6205, 0.6111, 0.6185, 0.6319, 0.03828, 0.5223, 0.05106, 0.6135, 0.0275, 0.6156, 0.01491, 0.5242, 0.0423, 0.7557, 0.03005, 0.637, 0.05455, 0.6358, 0.0598, 0.7417, 0.5909, 0.7354, 0.5941, 0.6311, 0.6185, 0.6319, 0.6087, 0.7486, 0.5968, 0.6095, 0.6071, 0.5216, 0.6306, 0.5229, 0.6205, 0.6111, 0.03775, 0.5004, 0.03828, 0.5223, 0.01491, 0.5242, 0.01392, 0.5004, 0.5072, 0.5003, 0.6076, 0.5002, 0.6071, 0.5216, 0.5067, 0.5217, 0.8025, 0.1313, 0.8032, 0.09159, 0.8118, 0.09175, 0.8118, 0.1314, 0.8118, 0.4352, 0.8118, 0.4747, 0.8033, 0.4749, 0.8024, 0.4353, 0.03775, 0.5004, 0.1379, 0.5004, 0.1387, 0.5227, 0.03828, 0.5223, 0.762, 0.4375, 0.7658, 0.4777, 0.7559, 0.4787, 0.7515, 0.4386, 0.7515, 0.4386, 0.7559, 0.4787, 0.6979, 0.4883, 0.6923, 0.4461, 0.05106, 0.6135, 0.1592, 0.6173, 0.1731, 0.6461, 0.05455, 0.6358, 0.05455, 0.6358, 0.1731, 0.6461, 0.1623, 0.7555, 0.0598, 0.7417, 0.6932, 0.122, 0.6976, 0.07981, 0.7557, 0.0884, 0.7519, 0.1286, 0.4889, 0.6152, 0.5968, 0.6095, 0.5941, 0.6311, 0.4762, 0.6434, 0.7519, 0.1286, 0.7557, 0.0884, 0.7656, 0.08925, 0.7623, 0.1296, 0.4762, 0.6434, 0.5941, 0.6311, 0.5909, 0.7354, 0.4892, 0.7521, 0.7623, 0.1296, 0.7656, 0.08925, 0.8032, 0.09159, 0.8025, 0.1313, 0.5067, 0.5217, 0.6071, 0.5216, 0.5968, 0.6095, 0.4889, 0.6152, 0.03828, 0.5223, 0.1387, 0.5227, 0.1592, 0.6173, 0.05106, 0.6135, 0.8024, 0.4353, 0.8033, 0.4749, 0.7658, 0.4777, 0.762, 0.4375, 0.0423, 0.7557, 0.0598, 0.7417, 0.1623, 0.7555, 0.1661, 0.7735, 0.4892, 0.7521, 0.5909, 0.7354, 0.6087, 0.7486, 0.4859, 0.7702, 0.8777, 0.3472, 0.9422, 0.351, 0.9348, 0.4171, 0.8745, 0.4106, 0.8728, 0.4313, 0.9322, 0.4386, 0.9313, 0.4461, 0.8722, 0.4386, 0.4928, 0.1214, 0.4965, 0.1121, 0.6217, 0.145, 0.619, 0.1528, 0.9606, 0.3535, 0.9657, 0.3544, 0.9568, 0.4208, 0.952, 0.4199, 0.9486, 0.4411, 0.9531, 0.4421, 0.9514, 0.4493, 0.947, 0.4484, 0.9468, 0.1268, 0.9512, 0.1255, 0.9561, 0.1461, 0.9514, 0.1473, 0.9514, 0.1473, 0.9561, 0.1461, 0.9669, 0.2117, 0.9616, 0.2128, 0.9614, 0.3377, 0.9666, 0.3383, 0.9657, 0.3544, 0.9606, 0.3535, 0.03573, 0.1426, 0.03348, 0.1346, 0.1601, 0.1087, 0.1634, 0.1181, 0.4577, 0.1168, 0.4965, 0.1121, 0.4928, 0.1214, 0.8737, 0.1565, 0.9343, 0.1508, 0.9427, 0.2157, 0.8779, 0.2202, 0.8781, 0.3332, 0.9428, 0.3361, 0.9422, 0.351, 0.8777, 0.3472, 0.8785, 0.2483, 0.9432, 0.2457, 0.9428, 0.2608, 0.8785, 0.2624, 0.8785, 0.2907, 0.9425, 0.291, 0.9427, 0.3061, 0.8785, 0.3049, 0.9652, 0.2761, 0.9701, 0.2761, 0.9703, 0.2908, 0.9654, 0.291, 0.2361, 0.1142, 0.2746, 0.1016, 0.2741, 0.1122, 0.3461, 0.1158, 0.3457, 0.1065, 0.3826, 0.1022, 0.3828, 0.1128, 0.9614, 0.2453, 0.9664, 0.2457, 0.9654, 0.2611, 0.9605, 0.2608, 0.9604, 0.2911, 0.9654, 0.291, 0.9659, 0.306, 0.9608, 0.3062, 0.9605, 0.2608, 0.9654, 0.2611, 0.9652, 0.2761, 0.9603, 0.276, 0.9603, 0.276, 0.9652, 0.2761, 0.9654, 0.291, 0.9604, 0.2911, 0.2741, 0.1122, 0.2746, 0.1016, 0.3115, 0.1062, 0.3107, 0.1154, 0.3107, 0.1154, 0.3115, 0.1062, 0.3457, 0.1065, 0.3461, 0.1158, 0.8785, 0.2624, 0.9428, 0.2608, 0.9425, 0.2759, 0.8785, 0.2765, 0.8785, 0.2765, 0.9425, 0.2759, 0.9425, 0.291, 0.8785, 0.2907, 0.8071, 0.8404, 0.8009, 0.7265, 0.8338, 0.7266, 0.8271, 0.8402, 0.9616, 0.2128, 0.9669, 0.2117, 0.9674, 0.2283, 0.9622, 0.2289, 0.9622, 0.2289, 0.9674, 0.2283, 0.9664, 0.2457, 0.9614, 0.2453, 0.8779, 0.2202, 0.9427, 0.2157, 0.9433, 0.2306, 0.8783, 0.2342, 0.8783, 0.2342, 0.9433, 0.2306, 0.9432, 0.2457, 0.8785, 0.2483, 0.9654, 0.2611, 0.9702, 0.2614, 0.9701, 0.2761, 0.9652, 0.2761, 0.4287, 0.09542, 0.4578, 0.09656, 0.4577, 0.1168, 0.4211, 0.1156, 0.3828, 0.1128, 0.3826, 0.1022, 0.4211, 0.1156, 0.1634, 0.1181, 0.1601, 0.1087, 0.1987, 0.115, 0.1999, 0.09464, 0.2294, 0.09447, 0.2361, 0.1142, 0.1987, 0.115, 0.8032, 0.6744, 0.7734, 0.6707, 0.8011, 0.6438, 0.8785, 0.3049, 0.9427, 0.3061, 0.9429, 0.3211, 0.8783, 0.319, 0.8783, 0.319, 0.9429, 0.3211, 0.9428, 0.3361, 0.8781, 0.3332, 0.9666, 0.3383, 0.9716, 0.3393, 0.9707, 0.3555, 0.9657, 0.3544, 0.9608, 0.3062, 0.9659, 0.306, 0.9664, 0.3214, 0.9613, 0.3216, 0.9613, 0.3216, 0.9664, 0.3214, 0.9666, 0.3383, 0.9614, 0.3377, 0.4674, 0.09314, 0.4928, 0.08524, 0.5004, 0.1029, 0.465, 0.1081, 0.2381, 0.09022, 0.2635, 0.08069, 0.2657, 0.09472, 0.2399, 0.1053, 0.3941, 0.08133, 0.4202, 0.0909, 0.4176, 0.1065, 0.3918, 0.09536, 0.1644, 0.0828, 0.1905, 0.09078, 0.192, 0.1059, 0.1567, 0.09936, 0.2804, 0.05861, 0.2845, 0.05316, 0.2925, 0.06123, 0.2901, 0.06745, 0.6246, 0.1375, 0.6217, 0.145, 0.4965, 0.1121, 0.5004, 0.1029, 0.3417, 0.06594, 0.3665, 0.06169, 0.3681, 0.06786, 0.9554, 0.1241, 0.9734, 0.1179, 0.9795, 0.1389, 0.9607, 0.1448, 0.9531, 0.4421, 0.9577, 0.443, 0.956, 0.4502, 0.9514, 0.4493, 0.4577, 0.1168, 0.465, 0.1081, 0.5004, 0.1029, 0.4965, 0.1121, 0.2746, 0.1016, 0.3127, 0.09735, 0.3115, 0.1062, 0.9657, 0.3544, 0.9707, 0.3555, 0.9615, 0.4218, 0.9568, 0.4208, 0.1601, 0.1087, 0.1567, 0.09936, 0.192, 0.1059, 0.1987, 0.115, 0.3115, 0.1062, 0.3127, 0.09735, 0.3448, 0.09762, 0.3457, 0.1065, 0.9512, 0.1255, 0.9554, 0.1241, 0.9607, 0.1448, 0.9561, 0.1461, 0.4287, 0.09542, 0.4202, 0.0909, 0.431, 0.05339, 0.4373, 0.05505, 0.3826, 0.1022, 0.3918, 0.09536, 0.4176, 0.1065, 0.4211, 0.1156, 0.4928, 0.08524, 0.5231, 0.06128, 0.5269, 0.07246, 0.5004, 0.1029, 0.4578, 0.09656, 0.4674, 0.09314, 0.465, 0.1081, 0.4577, 0.1168, 0.9561, 0.1461, 0.9607, 0.1448, 0.972, 0.2104, 0.9669, 0.2117, 0.1999, 0.09464, 0.1905, 0.09078, 0.1951, 0.05112, 0.2016, 0.05318, 0.03349, 0.8661, 0.1601, 0.892, 0.1567, 0.9013, 0.03099, 0.874, 0.9664, 0.2457, 0.9713, 0.2464, 0.9702, 0.2614, 0.9654, 0.2611, 0.2294, 0.09447, 0.2381, 0.09022, 0.2399, 0.1053, 0.2361, 0.1142, 0.8212, 0.1385, 0.8118, 0.1385, 0.8118, 0.1314, 0.8211, 0.1313, 0.9669, 0.2117, 0.972, 0.2104, 0.9724, 0.2273, 0.9674, 0.2283, 0.2361, 0.1142, 0.2399, 0.1053, 0.2657, 0.09472, 0.2746, 0.1016, 0.9654, 0.291, 0.9703, 0.2908, 0.9708, 0.3057, 0.9659, 0.306, 0.9659, 0.306, 0.9708, 0.3057, 0.9713, 0.3209, 0.9664, 0.3214, 0.3457, 0.1065, 0.3448, 0.09762, 0.3826, 0.1022, 0.9734, 0.1179, 0.9785, 0.1159, 0.9847, 0.1372, 0.9795, 0.1389, 0.9908, 0.3602, 0.9962, 0.3615, 0.9862, 0.4271, 0.9808, 0.426, 0.9903, 0.29, 0.9958, 0.2895, 0.9968, 0.3038, 0.9913, 0.3043, 0.2925, 0.06123, 0.3132, 0.05894, 0.3166, 0.06669, 0.319, 0.04543, 0.3397, 0.04576, 0.3417, 0.06594, 0.3166, 0.06669, 0.9767, 0.4472, 0.982, 0.4483, 0.9751, 0.4544, 0.9607, 0.1448, 0.9795, 0.1389, 0.9921, 0.2039, 0.972, 0.2104, 0.3785, 0.05913, 0.3743, 0.05372, 0.3898, 0.01824, 0.3961, 0.0233, 0.01963, 0.9087, 0.03099, 0.874, 0.1567, 0.9013, 0.1335, 0.9323, 0.1644, 0.0828, 0.1385, 0.05736, 0.14, 0.01893, 0.1765, 0.03887, 0.9853, 0.2614, 0.9893, 0.2611, 0.9903, 0.2755, 0.986, 0.2757, 0.1644, 0.0828, 0.1567, 0.09936, 0.1335, 0.0684, 0.1385, 0.05736, 0.986, 0.2757, 0.9903, 0.2755, 0.9903, 0.29, 0.9862, 0.2902, 0.9577, 0.443, 0.9767, 0.4472, 0.9751, 0.4544, 0.956, 0.4502, 0.2901, 0.06745, 0.2925, 0.06123, 0.3166, 0.06669, 0.9862, 0.2902, 0.9903, 0.29, 0.9913, 0.3043, 0.9871, 0.3046, 0.9707, 0.3555, 0.9908, 0.3602, 0.9808, 0.426, 0.9615, 0.4218, 0.5322, 0.05808, 0.6444, 0.08999, 0.6384, 0.106, 0.5269, 0.07246, 0.01522, 0.07541, 0.1296, 0.05355, 0.1335, 0.0684, 0.01963, 0.092, 0.348, 0.04351, 0.3682, 0.04803, 0.3665, 0.06169, 0.3452, 0.05861, 0.2908, 0.0472, 0.3111, 0.04365, 0.3132, 0.05894, 0.2925, 0.06123, 0.319, 0.04543, 0.3111, 0.04365, 0.3046, 0.005385, 0.3156, 0.00482, 0.3417, 0.06594, 0.3452, 0.05861, 0.3665, 0.06169, 0.3397, 0.04576, 0.348, 0.04351, 0.3452, 0.05861, 0.3417, 0.06594, 0.2845, 0.05316, 0.2908, 0.0472, 0.2925, 0.06123, 0.9795, 0.1389, 0.9847, 0.1372, 0.9974, 0.2022, 0.9921, 0.2039, 0.3743, 0.05372, 0.3682, 0.04803, 0.3799, 0.01235, 0.3898, 0.01824, 0.1385, 0.05736, 0.1296, 0.05355, 0.1262, 0.01574, 0.14, 0.01893, 0.9893, 0.2611, 0.9946, 0.2604, 0.9958, 0.2747, 0.9903, 0.2755, 0.5231, 0.06128, 0.5322, 0.05808, 0.5269, 0.07246, 0.5196, 0.0228, 0.5355, 0.02022, 0.5322, 0.05808, 0.5231, 0.06128, 0.1335, 0.0684, 0.1296, 0.05355, 0.1385, 0.05736, 0.3665, 0.06169, 0.3682, 0.04803, 0.3743, 0.05372, 0.2677, 0.02001, 0.2767, 0.01407, 0.2908, 0.0472, 0.2845, 0.05316, 0.3421, 0.00477, 0.3524, 0.005612, 0.348, 0.04351, 0.3397, 0.04576, 0.3166, 0.06669, 0.3132, 0.05894, 0.3111, 0.04365, 0.319, 0.04543, 0.2767, 0.01407, 0.3046, 0.005385, 0.3111, 0.04365, 0.2908, 0.0472, 0.3524, 0.005612, 0.3799, 0.01235, 0.3682, 0.04803, 0.348, 0.04351, 0.007288, 0.03677, 0.1262, 0.01574, 0.1296, 0.05355, 0.01522, 0.07541, 0.5355, 0.02022, 0.6566, 0.05141, 0.6444, 0.08999, 0.5322, 0.05808, 0.9615, 0.4218, 0.9808, 0.426, 0.9767, 0.4472, 0.9577, 0.443, 0.4855, 0.04467, 0.5196, 0.0228, 0.5231, 0.06128, 0.4928, 0.08524, 0.03348, 0.1346, 0.03098, 0.1267, 0.1567, 0.09936, 0.1601, 0.1087, 0.3681, 0.06786, 0.3665, 0.06169, 0.3743, 0.05372, 0.3785, 0.05913, 0.9808, 0.426, 0.9862, 0.4271, 0.982, 0.4483, 0.9767, 0.4472, 0.3156, 0.00482, 0.3421, 0.00477, 0.3397, 0.04576, 0.319, 0.04543, 0.9706, 0.111, 0.9785, 0.1159, 0.9734, 0.1179, 0.2206, 0.05551, 0.2266, 0.05318, 0.2381, 0.09022, 0.2294, 0.09447, 0.1987, 0.115, 0.192, 0.1059, 0.1905, 0.09078, 0.1999, 0.09464, 0.457, 0.05637, 0.4638, 0.05394, 0.4674, 0.09314, 0.4578, 0.09656, 0.4211, 0.1156, 0.4176, 0.1065, 0.4202, 0.0909, 0.4287, 0.09542, 0.9489, 0.1187, 0.9528, 0.1173, 0.9554, 0.1241, 0.9512, 0.1255, 0.9568, 0.4208, 0.9615, 0.4218, 0.9577, 0.443, 0.9531, 0.4421, 0.9528, 0.1173, 0.9706, 0.111, 0.9734, 0.1179, 0.9554, 0.1241, 0.2619, 0.02506, 0.2677, 0.02001, 0.2845, 0.05316, 0.2804, 0.05861, 0.1765, 0.03887, 0.1951, 0.05112, 0.1905, 0.09078, 0.1644, 0.0828, 0.4151, 0.0419, 0.431, 0.05339, 0.4202, 0.0909, 0.3941, 0.08133, 0.2266, 0.05318, 0.2446, 0.04417, 0.2635, 0.08069, 0.2381, 0.09022, 0.4638, 0.05394, 0.4855, 0.04467, 0.4928, 0.08524, 0.4674, 0.09314, 0.2016, 0.05318, 0.2206, 0.05551, 0.2294, 0.09447, 0.1999, 0.09464, 0.4373, 0.05505, 0.457, 0.05637, 0.4578, 0.09656, 0.4287, 0.09542, 0.8214, 0.1585, 0.8118, 0.1585, 0.8118, 0.1385, 0.8212, 0.1385, 0.9449, 0.1199, 0.9489, 0.1187, 0.9512, 0.1255, 0.9468, 0.1268, 0.952, 0.4199, 0.9568, 0.4208, 0.9531, 0.4421, 0.9486, 0.4411, 0.8745, 0.4106, 0.9348, 0.4171, 0.9322, 0.4386, 0.8728, 0.4313, 0.2446, 0.04417, 0.2619, 0.02506, 0.2804, 0.05861, 0.2635, 0.08069, 0.3826, 0.1022, 0.3681, 0.06786, 0.3785, 0.05913, 0.3941, 0.08133, 0.9703, 0.2908, 0.9862, 0.2902, 0.9871, 0.3046, 0.9708, 0.3057, 0.2746, 0.1016, 0.2901, 0.06745, 0.3166, 0.06669, 0.3127, 0.09735, 0.9701, 0.2761, 0.986, 0.2757, 0.9862, 0.2902, 0.9703, 0.2908, 0.9702, 0.2614, 0.9853, 0.2614, 0.986, 0.2757, 0.9701, 0.2761, 0.3941, 0.08133, 0.3785, 0.05913, 0.3961, 0.0233, 0.4151, 0.0419, 0.3127, 0.09735, 0.3166, 0.06669, 0.3417, 0.06594, 0.3448, 0.09762, 0.3448, 0.09762, 0.3417, 0.06594, 0.3681, 0.06786, 0.3826, 0.1022, 0.2635, 0.08069, 0.2804, 0.05861, 0.2901, 0.06745, 0.2746, 0.1016, 0.9348, 0.4171, 0.952, 0.4199, 0.9486, 0.4411, 0.9322, 0.4386, 0.9304, 0.122, 0.9449, 0.1199, 0.9468, 0.1268, 0.9311, 0.1294, 0.9429, 0.3211, 0.9613, 0.3216, 0.9614, 0.3377, 0.9428, 0.3361, 0.9427, 0.3061, 0.9608, 0.3062, 0.9613, 0.3216, 0.9429, 0.3211, 0.2052, 0.1521, 0.1987, 0.115, 0.2361, 0.1142, 0.2393, 0.1499, 0.1711, 0.1521, 0.1634, 0.1181, 0.1987, 0.115, 0.2052, 0.1521, 0.416, 0.1515, 0.4211, 0.1156, 0.4577, 0.1168, 0.4502, 0.1544, 0.3808, 0.1487, 0.3828, 0.1128, 0.4211, 0.1156, 0.416, 0.1515, 0.9433, 0.2306, 0.9622, 0.2289, 0.9614, 0.2453, 0.9432, 0.2457, 0.9427, 0.2157, 0.9616, 0.2128, 0.9622, 0.2289, 0.9433, 0.2306, 0.3099, 0.1497, 0.3107, 0.1154, 0.3461, 0.1158, 0.3451, 0.1499, 0.2744, 0.1477, 0.2741, 0.1122, 0.3107, 0.1154, 0.3099, 0.1497, 0.9425, 0.2759, 0.9603, 0.276, 0.9604, 0.2911, 0.9425, 0.291, 0.9428, 0.2608, 0.9605, 0.2608, 0.9603, 0.276, 0.9425, 0.2759, 0.9425, 0.291, 0.9604, 0.2911, 0.9608, 0.3062, 0.9427, 0.3061, 0.9432, 0.2457, 0.9614, 0.2453, 0.9605, 0.2608, 0.9428, 0.2608, 0.3451, 0.1499, 0.3461, 0.1158, 0.3828, 0.1128, 0.3808, 0.1487, 0.2393, 0.1499, 0.2361, 0.1142, 0.2741, 0.1122, 0.2744, 0.1477, 0.4502, 0.1544, 0.4577, 0.1168, 0.4928, 0.1214, 0.4839, 0.1551, 0.0407, 0.1718, 0.03573, 0.1426, 0.1634, 0.1181, 0.1711, 0.1521, 0.9428, 0.3361, 0.9614, 0.3377, 0.9606, 0.3535, 0.9422, 0.351, 0.9343, 0.1508, 0.9514, 0.1473, 0.9616, 0.2128, 0.9427, 0.2157, 0.9311, 0.1294, 0.9468, 0.1268, 0.9514, 0.1473, 0.9343, 0.1508, 0.9322, 0.4386, 0.9486, 0.4411, 0.947, 0.4484, 0.9313, 0.4461, 0.9422, 0.351, 0.9606, 0.3535, 0.952, 0.4199, 0.9348, 0.4171, 0.4839, 0.1551, 0.4928, 0.1214, 0.619, 0.1528, 0.6115, 0.1807, 0.8635, 0.4099, 0.8745, 0.4106, 0.8728, 0.4313, 0.8622, 0.4303, 0.9343, 0.1508, 0.8737, 0.1565, 0.8723, 0.1359, 0.9311, 0.1294, 0.9311, 0.1294, 0.8723, 0.1359, 0.8717, 0.1286, 0.9304, 0.122, 0.8667, 0.3187, 0.8783, 0.319, 0.8781, 0.3332, 0.8665, 0.3327, 0.8668, 0.3047, 0.8785, 0.3049, 0.8783, 0.319, 0.8667, 0.3187, 0.8308, 0.695, 0.8607, 0.693, 0.8338, 0.7266, 0.8666, 0.2346, 0.8783, 0.2342, 0.8785, 0.2483, 0.8668, 0.2486, 0.8662, 0.2206, 0.8779, 0.2202, 0.8783, 0.2342, 0.8666, 0.2346, 0.8669, 0.2766, 0.8785, 0.2765, 0.8785, 0.2907, 0.8669, 0.2907, 0.8668, 0.2626, 0.8785, 0.2624, 0.8785, 0.2765, 0.8669, 0.2766, 0.8669, 0.2907, 0.8785, 0.2907, 0.8785, 0.3049, 0.8668, 0.3047, 0.8668, 0.2486, 0.8785, 0.2483, 0.8785, 0.2624, 0.8668, 0.2626, 0.8009, 0.7265, 0.8034, 0.6959, 0.8308, 0.695, 0.8338, 0.7266, 0.8665, 0.3327, 0.8781, 0.3332, 0.8777, 0.3472, 0.8661, 0.3467, 0.8629, 0.1574, 0.8737, 0.1565, 0.8779, 0.2202, 0.8662, 0.2206, 0.8622, 0.4303, 0.8728, 0.4313, 0.8722, 0.4386, 0.8617, 0.4375, 0.8661, 0.3467, 0.8777, 0.3472, 0.8745, 0.4106, 0.8635, 0.4099, 0.822, 0.346, 0.8661, 0.3467, 0.8635, 0.4099, 0.8216, 0.4082, 0.8213, 0.4282, 0.8622, 0.4303, 0.8617, 0.4375, 0.8212, 0.4353, 0.8214, 0.1585, 0.8629, 0.1574, 0.8662, 0.2206, 0.822, 0.2217, 0.8221, 0.3322, 0.8665, 0.3327, 0.8661, 0.3467, 0.822, 0.346, 0.2686, 0.4857, 0.2696, 0.4179, 0.2905, 0.4151, 0.2912, 0.4849, 0.3356, 0.4845, 0.3331, 0.4144, 0.3542, 0.4155, 0.358, 0.4848, 0.8221, 0.2493, 0.8668, 0.2486, 0.8668, 0.2626, 0.8222, 0.2631, 0.8222, 0.2907, 0.8669, 0.2907, 0.8668, 0.3047, 0.8222, 0.3045, 0.8222, 0.2631, 0.8668, 0.2626, 0.8669, 0.2766, 0.8222, 0.2769, 0.8222, 0.2769, 0.8669, 0.2766, 0.8669, 0.2907, 0.8222, 0.2907, 0.2912, 0.4849, 0.2905, 0.4151, 0.3118, 0.4142, 0.3134, 0.4845, 0.3134, 0.4845, 0.3118, 0.4142, 0.3331, 0.4144, 0.3356, 0.4845, 0.822, 0.2217, 0.8662, 0.2206, 0.8666, 0.2346, 0.8221, 0.2355, 0.8221, 0.2355, 0.8666, 0.2346, 0.8668, 0.2486, 0.8221, 0.2493, 0.358, 0.4848, 0.3542, 0.4155, 0.3747, 0.4172, 0.381, 0.4851, 0.381, 0.4851, 0.3747, 0.4172, 0.3945, 0.4186, 0.4047, 0.4852, 0.2442, 0.4856, 0.25, 0.4248, 0.2696, 0.4179, 0.2686, 0.4857, 0.8222, 0.3045, 0.8668, 0.3047, 0.8667, 0.3187, 0.8221, 0.3183, 0.8221, 0.3183, 0.8667, 0.3187, 0.8665, 0.3327, 0.8221, 0.3322, 0.8216, 0.4082, 0.8635, 0.4099, 0.8622, 0.4303, 0.8213, 0.4282, 0.8737, 0.1565, 0.8629, 0.1574, 0.8617, 0.1368, 0.8723, 0.1359, 0.8723, 0.1359, 0.8617, 0.1368, 0.8613, 0.1296, 0.8717, 0.1286, 0.4409, 0.1999, 0.4467, 0.174, 0.4856, 0.2305, 0.4889, 0.2486, 0.243, 0.1938, 0.2406, 0.1683, 0.2745, 0.1894, 0.2765, 0.2284, 0.3425, 0.2265, 0.3431, 0.1998, 0.3789, 0.1903, 0.3754, 0.2292, 0.2765, 0.2284, 0.2745, 0.1894, 0.31, 0.1994, 0.3095, 0.2262, 0.3095, 0.2262, 0.31, 0.1994, 0.3431, 0.1998, 0.3425, 0.2265, 0.3754, 0.2292, 0.3789, 0.1903, 0.4137, 0.1698, 0.4102, 0.1954, 0.4102, 0.1954, 0.4137, 0.1698, 0.4467, 0.174, 0.4409, 0.1999, 0.1622, 0.2452, 0.166, 0.2272, 0.2075, 0.1719, 0.212, 0.1977, 0.212, 0.1977, 0.2075, 0.1719, 0.2406, 0.1683, 0.243, 0.1938, 0.0407, 0.1718, 0.1711, 0.1521, 0.166, 0.2272, 0.04224, 0.245, 0.4839, 0.1551, 0.6115, 0.1807, 0.6083, 0.2521, 0.4856, 0.2305, 0.173, 0.3546, 0.1622, 0.2452, 0.212, 0.1977, 0.211, 0.3336, 0.1711, 0.1521, 0.2052, 0.1521, 0.2075, 0.1719, 0.166, 0.2272, 0.4376, 0.3348, 0.4409, 0.1999, 0.4889, 0.2486, 0.476, 0.3572, 0.4502, 0.1544, 0.4839, 0.1551, 0.4856, 0.2305, 0.4467, 0.174, 0.2393, 0.1499, 0.2744, 0.1477, 0.2745, 0.1894, 0.2406, 0.1683, 0.2744, 0.1477, 0.3099, 0.1497, 0.31, 0.1994, 0.2745, 0.1894, 0.2433, 0.3221, 0.243, 0.1938, 0.2765, 0.2284, 0.2761, 0.3146, 0.2761, 0.3146, 0.2765, 0.2284, 0.3095, 0.2262, 0.3083, 0.311, 0.3451, 0.1499, 0.3808, 0.1487, 0.3789, 0.1903, 0.3431, 0.1998, 0.3808, 0.1487, 0.416, 0.1515, 0.4137, 0.1698, 0.3789, 0.1903, 0.3405, 0.3111, 0.3425, 0.2265, 0.3754, 0.2292, 0.3727, 0.315, 0.3727, 0.315, 0.3754, 0.2292, 0.4102, 0.1954, 0.4055, 0.3229, 0.3099, 0.1497, 0.3451, 0.1499, 0.3431, 0.1998, 0.31, 0.1994, 0.3083, 0.311, 0.3095, 0.2262, 0.3425, 0.2265, 0.3405, 0.3111, 0.416, 0.1515, 0.4502, 0.1544, 0.4467, 0.174, 0.4137, 0.1698, 0.4055, 0.3229, 0.4102, 0.1954, 0.4409, 0.1999, 0.4376, 0.3348, 0.2052, 0.1521, 0.2393, 0.1499, 0.2406, 0.1683, 0.2075, 0.1719, 0.211, 0.3336, 0.212, 0.1977, 0.243, 0.1938, 0.2433, 0.3221, 0.8118, 0.4081, 0.8216, 0.4082, 0.8213, 0.4282, 0.8118, 0.4281, 0.8118, 0.3183, 0.8221, 0.3183, 0.8221, 0.3322, 0.8118, 0.3321, 0.8118, 0.3045, 0.8222, 0.3045, 0.8221, 0.3183, 0.8118, 0.3183, 0.244, 0.5004, 0.2442, 0.4856, 0.2686, 0.4857, 0.2681, 0.5004, 0.3813, 0.5003, 0.381, 0.4851, 0.4047, 0.4852, 0.4051, 0.5003, 0.3583, 0.5003, 0.358, 0.4848, 0.381, 0.4851, 0.3813, 0.5003, 0.8118, 0.2355, 0.8221, 0.2355, 0.8221, 0.2493, 0.8118, 0.2493, 0.8118, 0.2217, 0.822, 0.2217, 0.8221, 0.2355, 0.8118, 0.2355, 0.8271, 0.8402, 0.8338, 0.7266, 0.8477, 0.7296, 0.8414, 0.841, 0.2911, 0.5004, 0.2912, 0.4849, 0.3134, 0.4845, 0.3079, 0.5003, 0.8118, 0.2769, 0.8222, 0.2769, 0.8222, 0.2907, 0.8118, 0.2907, 0.8118, 0.2631, 0.8222, 0.2631, 0.8222, 0.2769, 0.8118, 0.2769, 0.8118, 0.2907, 0.8222, 0.2907, 0.8222, 0.3045, 0.8118, 0.3045, 0.8118, 0.2493, 0.8221, 0.2493, 0.8222, 0.2631, 0.8118, 0.2631, 0.3413, 0.5003, 0.3356, 0.4845, 0.358, 0.4848, 0.3583, 0.5003, 0.2681, 0.5004, 0.2686, 0.4857, 0.2912, 0.4849, 0.2911, 0.5004, 0.8118, 0.3321, 0.8221, 0.3322, 0.822, 0.346, 0.8118, 0.346, 0.8118, 0.1585, 0.8214, 0.1585, 0.822, 0.2217, 0.8118, 0.2217, 0.8118, 0.4281, 0.8213, 0.4282, 0.8212, 0.4353, 0.8118, 0.4352, 0.8118, 0.346, 0.822, 0.346, 0.8216, 0.4082, 0.8118, 0.4081, 0.8034, 0.6959, 0.8032, 0.6744, 0.8302, 0.6733, 0.8308, 0.695, 0.8629, 0.1574, 0.8214, 0.1585, 0.8212, 0.1385, 0.8617, 0.1368, 0.8617, 0.1368, 0.8212, 0.1385, 0.8211, 0.1313, 0.8613, 0.1296, 0.4706, 0.4802, 0.4614, 0.4807, 0.4449, 0.3996, 0.4542, 0.3976, 0.367, 0.3524, 0.3654, 0.3612, 0.3371, 0.3582, 0.3378, 0.3491, 0.1845, 0.481, 0.1754, 0.4804, 0.1934, 0.3978, 0.203, 0.3991, 0.3087, 0.3491, 0.3089, 0.3583, 0.2806, 0.3614, 0.2795, 0.3524, 0.4465, 0.3796, 0.4402, 0.3864, 0.4226, 0.3814, 0.4232, 0.3706, 0.3378, 0.3491, 0.3371, 0.3582, 0.3089, 0.3583, 0.3087, 0.3491, 0.2795, 0.3524, 0.2806, 0.3614, 0.2521, 0.3683, 0.2506, 0.3592, 0.4232, 0.3706, 0.4226, 0.3814, 0.3941, 0.3682, 0.396, 0.3595, 0.2231, 0.3685, 0.2245, 0.3796, 0.2068, 0.3862, 0.1995, 0.3807, 0.2506, 0.3592, 0.2521, 0.3683, 0.2245, 0.3796, 0.2231, 0.3685, 0.396, 0.3595, 0.3941, 0.3682, 0.3654, 0.3612, 0.367, 0.3524, 0.4542, 0.3976, 0.4449, 0.3996, 0.4402, 0.3864, 0.4465, 0.3796, 0.203, 0.3991, 0.1934, 0.3978, 0.1995, 0.3807, 0.2068, 0.3862, 0.4709, 0.4997, 0.4621, 0.4999, 0.4614, 0.4807, 0.4706, 0.4802, 0.1838, 0.5001, 0.1751, 0.4998, 0.1754, 0.4804, 0.1845, 0.481, 0.4055, 0.3229, 0.396, 0.3595, 0.367, 0.3524, 0.3727, 0.315, 0.3727, 0.315, 0.367, 0.3524, 0.3378, 0.3491, 0.3405, 0.3111, 0.3083, 0.311, 0.3087, 0.3491, 0.2795, 0.3524, 0.2761, 0.3146, 0.2761, 0.3146, 0.2795, 0.3524, 0.2506, 0.3592, 0.2433, 0.3221, 0.4887, 0.3854, 0.4542, 0.3976, 0.4465, 0.3796, 0.476, 0.3572, 0.476, 0.3572, 0.4465, 0.3796, 0.4232, 0.3706, 0.4376, 0.3348, 0.5066, 0.4788, 0.4706, 0.4802, 0.4542, 0.3976, 0.4887, 0.3854, 0.211, 0.3336, 0.2231, 0.3685, 0.1995, 0.3807, 0.173, 0.3546, 0.173, 0.3546, 0.1995, 0.3807, 0.1934, 0.3978, 0.1592, 0.3835, 0.1592, 0.3835, 0.1934, 0.3978, 0.1754, 0.4804, 0.1386, 0.4781, 0.7928, 0.841, 0.7869, 0.7297, 0.8009, 0.7265, 0.8071, 0.8404, 0.1386, 0.4781, 0.1754, 0.4804, 0.1751, 0.4998, 0.1379, 0.5004, 0.5072, 0.5003, 0.4709, 0.4997, 0.4706, 0.4802, 0.5066, 0.4788, 0.3405, 0.3111, 0.3378, 0.3491, 0.3087, 0.3491, 0.3083, 0.311, 0.4376, 0.3348, 0.4232, 0.3706, 0.396, 0.3595, 0.4055, 0.3229, 0.8032, 0.6744, 0.8011, 0.6438, 0.8318, 0.6428, 0.8302, 0.6733, 0.2433, 0.3221, 0.2506, 0.3592, 0.2231, 0.3685, 0.211, 0.3336, 0.8367, 0.6307, 0.8318, 0.6428, 0.8011, 0.6438, 0.7953, 0.6307, 0.4309, 0.3958, 0.4237, 0.4031, 0.3895, 0.384, 0.3921, 0.3764, 0.3921, 0.3764, 0.3895, 0.384, 0.3621, 0.3785, 0.3638, 0.3698, 0.2538, 0.3771, 0.2559, 0.3856, 0.2251, 0.4005, 0.2176, 0.3938, 0.3093, 0.3672, 0.3097, 0.3763, 0.2833, 0.379, 0.2818, 0.3702, 0.2054, 0.4827, 0.1966, 0.4818, 0.2176, 0.3938, 0.2251, 0.4005, 0.3638, 0.3698, 0.3621, 0.3785, 0.3358, 0.3762, 0.3365, 0.3671, 0.449, 0.4814, 0.4398, 0.4819, 0.4237, 0.4031, 0.4309, 0.3958, 0.2818, 0.3702, 0.2833, 0.379, 0.2559, 0.3856, 0.2538, 0.3771, 0.3365, 0.3671, 0.3358, 0.3762, 0.3097, 0.3763, 0.3093, 0.3672, 0.2049, 0.4999, 0.196, 0.5, 0.1966, 0.4818, 0.2054, 0.4827, 0.4495, 0.5, 0.4408, 0.4998, 0.4398, 0.4819, 0.449, 0.4814, 0.3638, 0.3698, 0.3654, 0.3612, 0.3941, 0.3682, 0.3921, 0.3764, 0.3331, 0.4144, 0.3358, 0.3762, 0.3621, 0.3785, 0.3542, 0.4155, 0.3542, 0.4155, 0.3621, 0.3785, 0.3895, 0.384, 0.3747, 0.4172, 0.3365, 0.3671, 0.3371, 0.3582, 0.3654, 0.3612, 0.3638, 0.3698, 0.2818, 0.3702, 0.2806, 0.3614, 0.3089, 0.3583, 0.3093, 0.3672, 0.2696, 0.4179, 0.2559, 0.3856, 0.2833, 0.379, 0.2905, 0.4151, 0.2905, 0.4151, 0.2833, 0.379, 0.3097, 0.3763, 0.3118, 0.4142, 0.2538, 0.3771, 0.2521, 0.3683, 0.2806, 0.3614, 0.2818, 0.3702, 0.244, 0.5004, 0.2049, 0.4999, 0.2054, 0.4827, 0.2442, 0.4856, 0.1838, 0.5001, 0.1845, 0.481, 0.1966, 0.4818, 0.196, 0.5, 0.4047, 0.4852, 0.4398, 0.4819, 0.4408, 0.4998, 0.4051, 0.5003, 0.4495, 0.5, 0.449, 0.4814, 0.4614, 0.4807, 0.4621, 0.4999, 0.3093, 0.3672, 0.3089, 0.3583, 0.3371, 0.3582, 0.3365, 0.3671, 0.3118, 0.4142, 0.3097, 0.3763, 0.3358, 0.3762, 0.3331, 0.4144, 0.3921, 0.3764, 0.3941, 0.3682, 0.4226, 0.3814, 0.4309, 0.3958, 0.3747, 0.4172, 0.3895, 0.384, 0.4237, 0.4031, 0.3945, 0.4186, 0.4309, 0.3958, 0.4226, 0.3814, 0.4402, 0.3864, 0.4449, 0.3996, 0.449, 0.4814, 0.4309, 0.3958, 0.4449, 0.3996, 0.4614, 0.4807, 0.3945, 0.4186, 0.4237, 0.4031, 0.4398, 0.4819, 0.4047, 0.4852, 0.2176, 0.3938, 0.2245, 0.3796, 0.2521, 0.3683, 0.2538, 0.3771, 0.2442, 0.4856, 0.2054, 0.4827, 0.2251, 0.4005, 0.25, 0.4248, 0.25, 0.4248, 0.2251, 0.4005, 0.2559, 0.3856, 0.2696, 0.4179, 0.1845, 0.481, 0.203, 0.3991, 0.2176, 0.3938, 0.1966, 0.4818, 0.203, 0.3991, 0.2068, 0.3862, 0.2245, 0.3796, 0.2176, 0.3938, 0.8604, 0.6697, 0.8318, 0.6428, 0.8367, 0.6307, 0.8718, 0.6625, 0.8607, 0.693, 0.8604, 0.6697, 0.8718, 0.6625, 0.8739, 0.6967, 0.7606, 0.6986, 0.7609, 0.6654, 0.7734, 0.6707, 0.7726, 0.6941, 0.7609, 0.6654, 0.7953, 0.6307, 0.8011, 0.6438, 0.7734, 0.6707, 0.7869, 0.7297, 0.7606, 0.6986, 0.7726, 0.6941, 0.8009, 0.7265, 0.8338, 0.7266, 0.8607, 0.693, 0.8739, 0.6967, 0.8477, 0.7296, 0.8302, 0.6733, 0.8604, 0.6697, 0.8607, 0.693, 0.8308, 0.695, 0.8009, 0.7265, 0.7726, 0.6941, 0.8034, 0.6959, 0.8034, 0.6959, 0.7726, 0.6941, 0.7734, 0.6707, 0.8032, 0.6744, 0.8318, 0.6428, 0.8604, 0.6697, 0.8302, 0.6733, 0.607, 0.4789, 0.6305, 0.4775, 0.631, 0.5002, 0.6076, 0.5002, 0.05101, 0.3873, 0.02744, 0.3852, 0.02999, 0.3638, 0.05449, 0.3649, 0.5939, 0.3694, 0.6183, 0.3685, 0.6204, 0.3894, 0.5967, 0.391, 0.03827, 0.4785, 0.01489, 0.4766, 0.02744, 0.3852, 0.05101, 0.3873, 0.04224, 0.245, 0.05975, 0.259, 0.05449, 0.3649, 0.02999, 0.3638, 0.5905, 0.2654, 0.6083, 0.2521, 0.6183, 0.3685, 0.5939, 0.3694, 0.5967, 0.391, 0.6204, 0.3894, 0.6305, 0.4775, 0.607, 0.4789, 0.03775, 0.5004, 0.01392, 0.5004, 0.01489, 0.4766, 0.03827, 0.4785, 0.5072, 0.5003, 0.5066, 0.4788, 0.607, 0.4789, 0.6076, 0.5002, 0.8211, 0.1313, 0.8118, 0.1314, 0.8118, 0.09175, 0.8204, 0.09159, 0.8118, 0.4352, 0.8212, 0.4353, 0.8203, 0.4749, 0.8118, 0.4747, 0.03775, 0.5004, 0.03827, 0.4785, 0.1386, 0.4781, 0.1379, 0.5004, 0.8617, 0.4375, 0.8722, 0.4386, 0.8678, 0.4787, 0.8578, 0.4777, 0.8722, 0.4386, 0.9313, 0.4461, 0.9257, 0.4883, 0.8678, 0.4787, 0.05101, 0.3873, 0.05449, 0.3649, 0.173, 0.3546, 0.1592, 0.3835, 0.05449, 0.3649, 0.05975, 0.259, 0.1622, 0.2452, 0.173, 0.3546, 0.9304, 0.122, 0.8717, 0.1286, 0.868, 0.0884, 0.926, 0.07981, 0.4887, 0.3854, 0.476, 0.3572, 0.5939, 0.3694, 0.5967, 0.391, 0.8717, 0.1286, 0.8613, 0.1296, 0.858, 0.08925, 0.868, 0.0884, 0.476, 0.3572, 0.4889, 0.2486, 0.5905, 0.2654, 0.5939, 0.3694, 0.8613, 0.1296, 0.8211, 0.1313, 0.8204, 0.09159, 0.858, 0.08925, 0.5066, 0.4788, 0.4887, 0.3854, 0.5967, 0.391, 0.607, 0.4789, 0.03827, 0.4785, 0.05101, 0.3873, 0.1592, 0.3835, 0.1386, 0.4781, 0.8212, 0.4353, 0.8617, 0.4375, 0.8578, 0.4777, 0.8203, 0.4749, 0.04224, 0.245, 0.166, 0.2272, 0.1622, 0.2452, 0.05975, 0.259, 0.4889, 0.2486, 0.4856, 0.2305, 0.6083, 0.2521, 0.5905, 0.2654])
me_cube.materials.append(mat_material)
me_cube.use_mirror_vertex_groups = False
me_cube.use_paint_bone_selection = False
me_cube.use_paint_mask = True
me_cube.update()

# ---- objects
ob_cube = bpy.data.objects.new('Cube', me_cube)
ob_light = bpy.data.objects.new('Light', light_light)
ob_camera = bpy.data.objects.new('Camera', cam_camera)

# ---- transforms, parenting, visibility, modifiers, constraints
ob_cube.location = (0.0, 0.0, 0.9978)
ob_cube.lock_rotations_4d = False
ob_cube.empty_display_type = 'ARROWS'
ob_cube.lineart.crease_threshold = 0.0
ob_light.location = (4.076, 1.005, 5.904)
ob_light.rotation_euler = (0.6503, 0.05522, 1.866)
ob_light.lock_rotations_4d = False
ob_light.empty_display_type = 'ARROWS'
ob_light.color = (0.0, 0.0, 0.0, 0.0)
ob_light.lineart.crease_threshold = 0.0
ob_camera.location = (7.359, -6.926, 4.958)
ob_camera.rotation_euler = (1.109, 0.0, 0.8149)
ob_camera.lock_rotations_4d = False
ob_camera.empty_display_type = 'ARROWS'
ob_camera.color = (0.0, 0.0, 0.0, 0.0)
ob_camera.display_type = 'WIRE'
ob_camera.lineart.crease_threshold = 0.0

# ---- collection membership
col_collection.objects.link(ob_cube)
col_collection.objects.link(ob_light)
col_collection.objects.link(ob_camera)

# ---- scene / render settings (as saved in the file)
scene.camera = ob_camera
scene.frame_start = 1; scene.frame_end = 250; scene.frame_set(1)
scene.render.engine = 'BLENDER_EEVEE_NEXT'
scene.render.bake_bias = 0.0
scene.render.bake_samples = 0
scene.cycles.sampling_pattern = 'TABULATED_SOBOL'
scene.eevee.use_volume_custom_range = False
bpy.context.view_layer.update()
